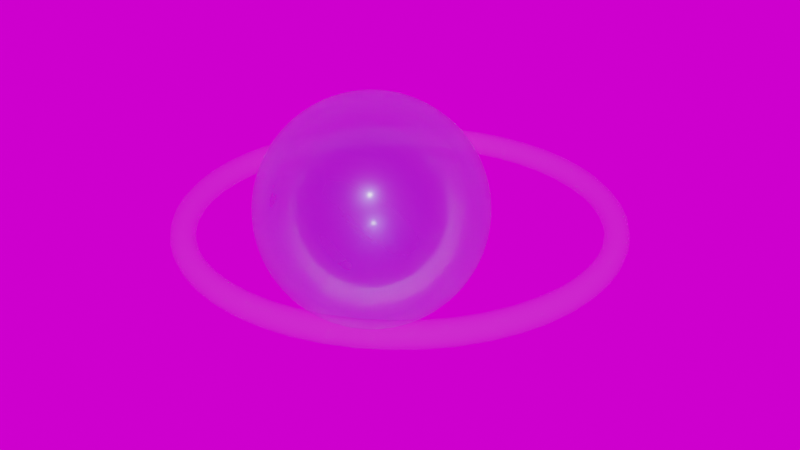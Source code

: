 # Source: Cells-shrinkEdgeLoopCurve.blend  (saved by Blender 2.93.20; exported with 4.5.12 LTS)
import bpy
from mathutils import Matrix  # noqa: F401  (used for matrix-valued properties, if any)

bpy.ops.wm.read_factory_settings(use_empty=True)
scene = bpy.context.scene
scene.name = 'Scene'

# ---- collections
col_collection = bpy.data.collections.new('Collection'); scene.collection.children.link(col_collection)

# ---- images (referenced by path relative to the original .blend; pixels are not part of the script)
import os
ASSET_DIR = os.environ.get("B2B_ASSET_DIR", "")  # directory of the original .blend (textures are referenced by path, not embedded)
HERE = os.path.dirname(os.path.abspath(__file__))  # packed textures are extracted next to this script under _unpacked/

def load_image(name, relpath, width, height, colorspace="sRGB"):
    """Load a texture the original file referenced (path relative to the .blend, or extracted next to this script)."""
    p = next((c for c in (os.path.join(HERE, relpath), os.path.join(ASSET_DIR, relpath)) if relpath and os.path.exists(c)), "")
    if p:
        img = bpy.data.images.load(p, check_existing=True)
        img.name = name
    else:  # same state as the original file: an image datablock whose file is absent (Cycles renders it pink)
        img = bpy.data.images.new(name, width, height)
        img.source = "FILE"
        img.filepath = "//" + (relpath or name)
    img.colorspace_settings.name = colorspace
    return img
img_winter_lake_01_4k_exr = load_image('winter_lake_01_4k.exr', 'Downloads/winter_lake_01_4k.exr', 1024, 1024, 'Linear Rec.709')

# ---- materials (node trees are filled in below, after node groups)
mat_material_003 = bpy.data.materials.new('Material.003')
mat_material_003.surface_render_method = 'BLENDED'
mat_material_003.blend_method = 'BLEND'
mat_material_005 = bpy.data.materials.new('Material.005')
mat_material_005.surface_render_method = 'BLENDED'
mat_material_005.blend_method = 'BLEND'
mat_material_005.use_transparency_overlap = False
mat_material_005.show_transparent_back = False
mat_material_005.use_backface_culling = True

# ---- material node trees
mat_material_003.use_nodes = True; mat_material_003.node_tree.nodes.clear()
_N = mat_material_003.node_tree.nodes; _L = mat_material_003.node_tree.links
n0 = _N.new('ShaderNodeTexNoise'); n0.name = 'Noise Texture'; n0.location = (-470, 395)
n0.inputs[2].default_value = 0.6
n0.inputs[3].default_value = 15.0
n0.inputs[8].default_value = 3.0
n1 = _N.new('ShaderNodeHueSaturation'); n1.name = 'Hue Saturation Value'; n1.location = (-250, 352)
n1.inputs[0].default_value = 0.8
n1.inputs[1].default_value = 2.0
n1.inputs[2].default_value = 2.0
n2 = _N.new('ShaderNodeBsdfPrincipled'); n2.name = 'Principled BSDF'; n2.location = (-53, 238)
n2.distribution = 'GGX'
n2.subsurface_method = 'BURLEY'
n2.inputs[2].default_value = 0.4818
n2.inputs[3].default_value = 1.45
n2.inputs[4].default_value = 0.5545
n2.inputs[18].default_value = 1.0
n2.inputs[20].default_value = 0.0
n2.inputs[27].default_value = (0.0, 0.0, 0.0, 1.0)
n2.inputs[28].default_value = 1.0
n3 = _N.new('ShaderNodeBsdfPrincipled'); n3.name = 'Principled BSDF.001'; n3.location = (221, 177)
n3.distribution = 'GGX'
n3.subsurface_method = 'BURLEY'
n3.inputs[0].default_value = (0.05395, 0.07827, 0.6235, 1.0)
n3.inputs[1].default_value = 0.1364
n3.inputs[2].default_value = 0.3182
n3.inputs[3].default_value = 1.45
n3.inputs[4].default_value = 0.4136
n3.inputs[14].default_value = (0.5469, 0.5586, 0.8197, 1.0)
n3.inputs[15].default_value = 0.04091
n3.inputs[16].default_value = 0.04773
n3.inputs[18].default_value = 0.8818
n3.inputs[19].default_value = 0.1591
n3.inputs[20].default_value = 0.1227
n3.inputs[24].default_value = 0.01045
n3.inputs[27].default_value = (0.0, 0.0, 0.0, 1.0)
n3.inputs[28].default_value = 1.0
n4 = _N.new('ShaderNodeMixShader'); n4.name = 'Mix Shader'; n4.location = (350, 322)
n4.inputs[0].default_value = 0.1
n5 = _N.new('ShaderNodeOutputMaterial'); n5.name = 'Material Output'; n5.location = (536, 327)
n5.target = 'CYCLES'
n6 = _N.new('ShaderNodeOutputMaterial'); n6.name = 'Material Output.001'; n6.location = (0, 0)
n6.target = 'EEVEE'
n7 = _N.new('ShaderNodeMixShader'); n7.name = 'Mix Shader.001'; n7.location = (0, 0)
n7.label = 'Disable Shadow'
n7.hide = True
n8 = _N.new('ShaderNodeLightPath'); n8.name = 'Light Path'; n8.location = (0, 0)
n8.hide = True
n9 = _N.new('ShaderNodeBsdfTransparent'); n9.name = 'Transparent BSDF'; n9.location = (0, 0)
n9.hide = True
_L.new(n4.outputs[0], n5.inputs[0])
_L.new(n0.outputs[1], n1.inputs[4])
_L.new(n1.outputs[0], n2.inputs[0])
_L.new(n2.outputs[0], n4.inputs[2])
_L.new(n3.outputs[0], n4.inputs[1])
_L.new(n4.outputs[0], n7.inputs[1])
_L.new(n7.outputs[0], n6.inputs[0])
_L.new(n8.outputs[1], n7.inputs[0])
_L.new(n9.outputs[0], n7.inputs[2])
n5.is_active_output = True
mat_material_005.use_nodes = True; mat_material_005.node_tree.nodes.clear()
_N = mat_material_005.node_tree.nodes; _L = mat_material_005.node_tree.links
n0 = _N.new('ShaderNodeOutputMaterial'); n0.name = 'Material Output'; n0.location = (300, 300)
n0.target = 'CYCLES'
n1 = _N.new('ShaderNodeBsdfPrincipled'); n1.name = 'Principled BSDF'; n1.location = (10, 300)
n1.distribution = 'GGX'
n1.subsurface_method = 'BURLEY'
n1.inputs[2].default_value = 0.3596
n1.inputs[3].default_value = 1.05
n1.inputs[4].default_value = 0.1478
n1.inputs[13].default_value = 0.0
n1.inputs[18].default_value = 0.9
n1.inputs[27].default_value = (0.0, 0.0, 0.0, 1.0)
n1.inputs[28].default_value = 1.0
n2 = _N.new('ShaderNodeOutputMaterial'); n2.name = 'Material Output.001'; n2.location = (0, 0)
n2.target = 'EEVEE'
n3 = _N.new('ShaderNodeMixShader'); n3.name = 'Mix Shader'; n3.location = (0, 0)
n3.label = 'Disable Shadow'
n3.hide = True
n4 = _N.new('ShaderNodeLightPath'); n4.name = 'Light Path'; n4.location = (0, 0)
n4.hide = True
n5 = _N.new('ShaderNodeBsdfTransparent'); n5.name = 'Transparent BSDF'; n5.location = (0, 0)
n5.hide = True
_L.new(n1.outputs[0], n0.inputs[0])
_L.new(n1.outputs[0], n3.inputs[1])
_L.new(n3.outputs[0], n2.inputs[0])
_L.new(n4.outputs[1], n3.inputs[0])
_L.new(n5.outputs[0], n3.inputs[2])
n0.is_active_output = True

# ---- world
world_world = bpy.data.worlds.new('World'); scene.world = world_world
world_world.use_nodes = True; world_world.node_tree.nodes.clear()
_N = world_world.node_tree.nodes; _L = world_world.node_tree.links
n0 = _N.new('ShaderNodeOutputWorld'); n0.name = 'World Output'; n0.location = (424, 289)
n1 = _N.new('ShaderNodeTexEnvironment'); n1.name = 'Environment Texture'; n1.location = (-169, 315)
n1.image = img_winter_lake_01_4k_exr
n2 = _N.new('ShaderNodeBackground'); n2.name = 'Background'; n2.location = (177, 246)
_L.new(n1.outputs[0], n2.inputs[0])
_L.new(n2.outputs[0], n0.inputs[0])
n0.is_active_output = True
world_world.color = (0.6267, 0.6267, 0.6267)
world_world.use_sun_shadow = False
world_world.sun_shadow_jitter_overblur = 0.0

# ---- meshes
me_roundcube_013 = bpy.data.meshes.new('Roundcube.013')
me_roundcube_013.from_pydata([(0.4178, 0.5774, -0.09248), (0.2735, 0.6374, -0.1525), (0.1291, 0.677, -0.1921), (-0.01521, 0.6997, -0.2148), (-0.1595, 0.7071, -0.2222), (-0.3039, 0.6997, -0.2148), (-0.4482, 0.677, -0.1921), (-0.5926, 0.6374, -0.1525), (0.4778, 0.6374, 0.05186), (0.3185, 0.7369, 0.006839), (0.1591, 0.8004, -0.02288), (-0.0002049, 0.8362, -0.0399), (-0.1595, 0.8478, -0.04546), (-0.3189, 0.8362, -0.0399), (-0.4782, 0.8004, -0.02288), (-0.6376, 0.7369, 0.006839), (0.5175, 0.677, 0.1962), (0.3482, 0.8004, 0.1662), (0.179, 0.878, 0.1464), (0.009702, 0.9214, 0.135), (-0.1595, 0.9354, 0.1313), (-0.3288, 0.9214, 0.135), (-0.4981, 0.878, 0.1464), (-0.6673, 0.8004, 0.1662), (0.5402, 0.6997, 0.3405), (0.3652, 0.8362, 0.3255), (0.1903, 0.9214, 0.3156), (0.01538, 0.9689, 0.3099), (-0.1595, 0.9843, 0.3081), (-0.3345, 0.9689, 0.3099), (-0.5094, 0.9214, 0.3156), (-0.6843, 0.8362, 0.3255), (0.5476, 0.7071, 0.4849), (0.3708, 0.8478, 0.4849), (0.194, 0.9354, 0.4849), (0.01723, 0.9843, 0.4849), (-0.1595, 1.0, 0.4849), (-0.3363, 0.9843, 0.4849), (-0.5131, 0.9354, 0.4849), (-0.6899, 0.8478, 0.4849), (0.5402, 0.6997, 0.6292), (0.3652, 0.8362, 0.6442), (0.1903, 0.9214, 0.6541), (0.01538, 0.9689, 0.6598), (-0.1595, 0.9843, 0.6616), (-0.3345, 0.9689, 0.6598), (-0.5094, 0.9214, 0.6541), (-0.6843, 0.8362, 0.6442), (0.5175, 0.677, 0.7735), (0.3482, 0.8004, 0.8036), (0.179, 0.878, 0.8234), (0.009702, 0.9214, 0.8347), (-0.1595, 0.9354, 0.8384), (-0.3288, 0.9214, 0.8347), (-0.4981, 0.878, 0.8234), (-0.6673, 0.8004, 0.8036), (0.4778, 0.6374, 0.9179), (0.3185, 0.7369, 0.9629), (0.1591, 0.8004, 0.9926), (-0.0002049, 0.8362, 1.01), (-0.1595, 0.8478, 1.015), (-0.3189, 0.8362, 1.01), (-0.4782, 0.8004, 0.9926), (-0.6376, 0.7369, 0.9629), (-0.7369, 0.5774, -0.09248), (-0.7969, 0.433, -0.1525), (-0.8366, 0.2887, -0.1921), (-0.8593, 0.1443, -0.2148), (-0.8667, 0.0, -0.2222), (-0.8593, -0.1443, -0.2148), (-0.8366, -0.2887, -0.1921), (-0.7969, -0.433, -0.1525), (-0.7969, 0.6374, 0.05186), (-0.8964, 0.478, 0.006839), (-0.9599, 0.3187, -0.02288), (-0.9957, 0.1593, -0.0399), (-1.007, 0.0, -0.04546), (-0.9957, -0.1593, -0.0399), (-0.9599, -0.3187, -0.02288), (-0.8964, -0.478, 0.006839), (-0.8366, 0.677, 0.1962), (-0.9599, 0.5078, 0.1662), (-1.038, 0.3385, 0.1464), (-1.081, 0.1693, 0.135), (-1.095, 0.0, 0.1313), (-1.081, -0.1693, 0.135), (-1.038, -0.3385, 0.1464), (-0.9599, -0.5078, 0.1662), (-0.8593, 0.6997, 0.3405), (-0.9957, 0.5248, 0.3255), (-1.081, 0.3499, 0.3156), (-1.128, 0.1749, 0.3099), (-1.144, 0.0, 0.3081), (-1.128, -0.1749, 0.3099), (-1.081, -0.3499, 0.3156), (-0.9957, -0.5248, 0.3255), (-0.8667, 0.7071, 0.4849), (-1.007, 0.5303, 0.4849), (-1.095, 0.3536, 0.4849), (-1.144, 0.1768, 0.4849), (-1.16, 0.0, 0.4849), (-1.144, -0.1768, 0.4849), (-1.095, -0.3536, 0.4849), (-1.007, -0.5303, 0.4849), (-0.8593, 0.6997, 0.6292), (-0.9957, 0.5248, 0.6442), (-1.081, 0.3499, 0.6541), (-1.128, 0.1749, 0.6598), (-1.144, 0.0, 0.6616), (-1.128, -0.1749, 0.6598), (-1.081, -0.3499, 0.6541), (-0.9957, -0.5248, 0.6442), (-0.8366, 0.677, 0.7735), (-0.9599, 0.5078, 0.8036), (-1.038, 0.3385, 0.8234), (-1.081, 0.1693, 0.8347), (-1.095, 0.0, 0.8384), (-1.081, -0.1693, 0.8347), (-1.038, -0.3385, 0.8234), (-0.9599, -0.5078, 0.8036), (-0.7969, 0.6374, 0.9179), (-0.8964, 0.478, 0.9629), (-0.9599, 0.3187, 0.9926), (-0.9957, 0.1593, 1.01), (-1.007, 0.0, 1.015), (-0.9957, -0.1593, 1.01), (-0.9599, -0.3187, 0.9926), (-0.8964, -0.478, 0.9629), (-0.7369, -0.5774, -0.09248), (-0.5926, -0.6374, -0.1525), (-0.4482, -0.677, -0.1921), (-0.3039, -0.6997, -0.2148), (-0.1595, -0.7071, -0.2222), (-0.01521, -0.6997, -0.2148), (0.1291, -0.677, -0.1921), (0.2735, -0.6374, -0.1525), (-0.7969, -0.6374, 0.05186), (-0.6376, -0.7369, 0.006839), (-0.4782, -0.8004, -0.02288), (-0.3189, -0.8362, -0.0399), (-0.1595, -0.8478, -0.04546), (-0.0002049, -0.8362, -0.0399), (0.1591, -0.8004, -0.02288), (0.3185, -0.7369, 0.006839), (-0.8366, -0.677, 0.1962), (-0.6673, -0.8004, 0.1662), (-0.4981, -0.878, 0.1464), (-0.3288, -0.9214, 0.135), (-0.1595, -0.9354, 0.1313), (0.009702, -0.9214, 0.135), (0.179, -0.878, 0.1464), (0.3482, -0.8004, 0.1662), (-0.8593, -0.6997, 0.3405), (-0.6843, -0.8362, 0.3255), (-0.5094, -0.9214, 0.3156), (-0.3345, -0.9689, 0.3099), (-0.1595, -0.9843, 0.3081), (0.01538, -0.9689, 0.3099), (0.1903, -0.9214, 0.3156), (0.3652, -0.8362, 0.3255), (-0.8667, -0.7071, 0.4849), (-0.6899, -0.8478, 0.4849), (-0.5131, -0.9354, 0.4849), (-0.3363, -0.9843, 0.4849), (-0.1595, -1.0, 0.4849), (0.01723, -0.9843, 0.4849), (0.194, -0.9354, 0.4849), (0.3708, -0.8478, 0.4849), (-0.8593, -0.6997, 0.6292), (-0.6843, -0.8362, 0.6442), (-0.5094, -0.9214, 0.6541), (-0.3345, -0.9689, 0.6598), (-0.1595, -0.9843, 0.6616), (0.01538, -0.9689, 0.6598), (0.1903, -0.9214, 0.6541), (0.3652, -0.8362, 0.6442), (-0.8366, -0.677, 0.7735), (-0.6673, -0.8004, 0.8036), (-0.4981, -0.878, 0.8234), (-0.3288, -0.9214, 0.8347), (-0.1595, -0.9354, 0.8384), (0.009702, -0.9214, 0.8347), (0.179, -0.878, 0.8234), (0.3482, -0.8004, 0.8036), (-0.7969, -0.6374, 0.9179), (-0.6376, -0.7369, 0.9629), (-0.4782, -0.8004, 0.9926), (-0.3189, -0.8362, 1.01), (-0.1595, -0.8478, 1.015), (-0.0002049, -0.8362, 1.01), (0.1591, -0.8004, 0.9926), (0.3185, -0.7369, 0.9629), (0.4178, -0.5774, -0.09248), (0.4778, -0.433, -0.1525), (0.5175, -0.2887, -0.1921), (0.5402, -0.1443, -0.2148), (0.5476, 0.0, -0.2222), (0.5402, 0.1443, -0.2148), (0.5175, 0.2887, -0.1921), (0.4778, 0.433, -0.1525), (0.4778, -0.6374, 0.05186), (0.5773, -0.478, 0.006839), (0.6408, -0.3187, -0.02288), (0.6766, -0.1593, -0.0399), (0.6882, 0.0, -0.04546), (0.6766, 0.1593, -0.0399), (0.6408, 0.3187, -0.02288), (0.5773, 0.478, 0.006839), (0.5175, -0.677, 0.1962), (0.6408, -0.5078, 0.1662), (0.7184, -0.3385, 0.1464), (0.7618, -0.1693, 0.135), (0.7759, 0.0, 0.1313), (0.7618, 0.1693, 0.135), (0.7184, 0.3385, 0.1464), (0.6408, 0.5078, 0.1662), (0.5402, -0.6997, 0.3405), (0.6766, -0.5248, 0.3255), (0.7618, -0.3499, 0.3156), (0.8094, -0.1749, 0.3099), (0.8247, 0.0, 0.3081), (0.8094, 0.1749, 0.3099), (0.7618, 0.3499, 0.3156), (0.6766, 0.5248, 0.3255), (0.5476, -0.7071, 0.4849), (0.6882, -0.5303, 0.4849), (0.7759, -0.3536, 0.4849), (0.8247, -0.1768, 0.4849), (0.8405, 0.0, 0.4849), (0.8247, 0.1768, 0.4849), (0.7759, 0.3536, 0.4849), (0.6882, 0.5303, 0.4849), (0.5402, -0.6997, 0.6292), (0.6766, -0.5248, 0.6442), (0.7618, -0.3499, 0.6541), (0.8094, -0.1749, 0.6598), (0.8247, 0.0, 0.6616), (0.8094, 0.1749, 0.6598), (0.7618, 0.3499, 0.6541), (0.6766, 0.5248, 0.6442), (0.5175, -0.677, 0.7735), (0.6408, -0.5078, 0.8036), (0.7184, -0.3385, 0.8234), (0.7618, -0.1693, 0.8347), (0.7759, 0.0, 0.8384), (0.7618, 0.1693, 0.8347), (0.7184, 0.3385, 0.8234), (0.6408, 0.5078, 0.8036), (0.4778, -0.6374, 0.9179), (0.5773, -0.478, 0.9629), (0.6408, -0.3187, 0.9926), (0.6766, -0.1593, 1.01), (0.6882, 0.0, 1.015), (0.6766, 0.1593, 1.01), (0.6408, 0.3187, 0.9926), (0.5773, 0.478, 0.9629), (0.3185, -0.478, -0.252), (0.1591, -0.5078, -0.3155), (-0.0002049, -0.5248, -0.3513), (-0.1595, -0.5303, -0.3629), (-0.3189, -0.5248, -0.3513), (-0.4782, -0.5078, -0.3155), (-0.6376, -0.478, -0.252), (0.3482, -0.3187, -0.3155), (0.179, -0.3385, -0.3931), (0.009702, -0.3499, -0.4365), (-0.1595, -0.3536, -0.4505), (-0.3288, -0.3499, -0.4365), (-0.4981, -0.3385, -0.3931), (-0.6673, -0.3187, -0.3155), (0.3652, -0.1593, -0.3513), (0.1903, -0.1693, -0.4365), (0.01538, -0.1749, -0.484), (-0.1595, -0.1768, -0.4994), (-0.3345, -0.1749, -0.484), (-0.5094, -0.1693, -0.4365), (-0.6843, -0.1593, -0.3513), (0.3708, 0.0, -0.3629), (0.194, 0.0, -0.4505), (0.01723, 0.0, -0.4994), (-0.1595, 0.0, -0.5151), (-0.3363, 0.0, -0.4994), (-0.5131, 0.0, -0.4505), (-0.6899, 0.0, -0.3629), (0.3652, 0.1593, -0.3513), (0.1903, 0.1693, -0.4365), (0.01538, 0.1749, -0.484), (-0.1595, 0.1768, -0.4994), (-0.3345, 0.1749, -0.484), (-0.5094, 0.1693, -0.4365), (-0.6843, 0.1593, -0.3513), (0.3482, 0.3187, -0.3155), (0.179, 0.3385, -0.3931), (0.009702, 0.3499, -0.4365), (-0.1595, 0.3536, -0.4505), (-0.3288, 0.3499, -0.4365), (-0.4981, 0.3385, -0.3931), (-0.6673, 0.3187, -0.3155), (0.3185, 0.478, -0.252), (0.1591, 0.5078, -0.3155), (-0.0002049, 0.5248, -0.3513), (-0.1595, 0.5303, -0.3629), (-0.3189, 0.5248, -0.3513), (-0.4782, 0.5078, -0.3155), (-0.6376, 0.478, -0.252), (0.4178, 0.5774, 1.062), (0.2735, 0.6374, 1.122), (0.1291, 0.677, 1.162), (-0.01521, 0.6997, 1.185), (-0.1595, 0.7071, 1.192), (-0.3039, 0.6997, 1.185), (-0.4482, 0.677, 1.162), (-0.5926, 0.6374, 1.122), (-0.7369, 0.5774, 1.062), (0.4778, 0.433, 1.122), (0.3185, 0.478, 1.222), (0.1591, 0.5078, 1.285), (-0.0002049, 0.5248, 1.321), (-0.1595, 0.5303, 1.333), (-0.3189, 0.5248, 1.321), (-0.4782, 0.5078, 1.285), (-0.6376, 0.478, 1.222), (-0.7969, 0.433, 1.122), (0.5175, 0.2887, 1.162), (0.3482, 0.3187, 1.285), (0.179, 0.3385, 1.363), (0.009702, 0.3499, 1.406), (-0.1595, 0.3536, 1.42), (-0.3288, 0.3499, 1.406), (-0.4981, 0.3385, 1.363), (-0.6673, 0.3187, 1.285), (-0.8366, 0.2887, 1.162), (0.5402, 0.1443, 1.185), (0.3652, 0.1593, 1.321), (0.1903, 0.1693, 1.406), (0.01538, 0.1749, 1.454), (-0.1595, 0.1768, 1.469), (-0.3345, 0.1749, 1.454), (-0.5094, 0.1693, 1.406), (-0.6843, 0.1593, 1.321), (-0.8593, 0.1443, 1.185), (0.5476, 0.0, 1.192), (0.3708, 0.0, 1.333), (0.194, 0.0, 1.42), (0.01723, 0.0, 1.469), (-0.1595, 0.0, 1.485), (-0.3363, 0.0, 1.469), (-0.5131, 0.0, 1.42), (-0.6899, 0.0, 1.333), (-0.8667, 0.0, 1.192), (0.5402, -0.1443, 1.185), (0.3652, -0.1593, 1.321), (0.1903, -0.1693, 1.406), (0.01538, -0.1749, 1.454), (-0.1595, -0.1768, 1.469), (-0.3345, -0.1749, 1.454), (-0.5094, -0.1693, 1.406), (-0.6843, -0.1593, 1.321), (-0.8593, -0.1443, 1.185), (0.5175, -0.2887, 1.162), (0.3482, -0.3187, 1.285), (0.179, -0.3385, 1.363), (0.009702, -0.3499, 1.406), (-0.1595, -0.3536, 1.42), (-0.3288, -0.3499, 1.406), (-0.4981, -0.3385, 1.363), (-0.6673, -0.3187, 1.285), (-0.8366, -0.2887, 1.162), (0.4778, -0.433, 1.122), (0.3185, -0.478, 1.222), (0.1591, -0.5078, 1.285), (-0.0002049, -0.5248, 1.321), (-0.1595, -0.5303, 1.333), (-0.3189, -0.5248, 1.321), (-0.4782, -0.5078, 1.285), (-0.6376, -0.478, 1.222), (-0.7969, -0.433, 1.122), (0.4178, -0.5774, 1.062), (0.2735, -0.6374, 1.122), (0.1291, -0.677, 1.162), (-0.01521, -0.6997, 1.185), (-0.1595, -0.7071, 1.192), (-0.3039, -0.6997, 1.185), (-0.4482, -0.677, 1.162), (-0.5926, -0.6374, 1.122), (-0.7369, -0.5774, 1.062)], [], [(0, 1, 9, 8), (1, 2, 10, 9), (2, 3, 11, 10), (3, 4, 12, 11), (4, 5, 13, 12), (5, 6, 14, 13), (6, 7, 15, 14), (7, 64, 72, 15), (8, 9, 17, 16), (9, 10, 18, 17), (10, 11, 19, 18), (11, 12, 20, 19), (12, 13, 21, 20), (13, 14, 22, 21), (14, 15, 23, 22), (15, 72, 80, 23), (16, 17, 25, 24), (17, 18, 26, 25), (18, 19, 27, 26), (19, 20, 28, 27), (20, 21, 29, 28), (21, 22, 30, 29), (22, 23, 31, 30), (23, 80, 88, 31), (24, 25, 33, 32), (25, 26, 34, 33), (26, 27, 35, 34), (27, 28, 36, 35), (28, 29, 37, 36), (29, 30, 38, 37), (30, 31, 39, 38), (31, 88, 96, 39), (32, 33, 41, 40), (33, 34, 42, 41), (34, 35, 43, 42), (35, 36, 44, 43), (36, 37, 45, 44), (37, 38, 46, 45), (38, 39, 47, 46), (39, 96, 104, 47), (40, 41, 49, 48), (41, 42, 50, 49), (42, 43, 51, 50), (43, 44, 52, 51), (44, 45, 53, 52), (45, 46, 54, 53), (46, 47, 55, 54), (47, 104, 112, 55), (48, 49, 57, 56), (49, 50, 58, 57), (50, 51, 59, 58), (51, 52, 60, 59), (52, 53, 61, 60), (53, 54, 62, 61), (54, 55, 63, 62), (55, 112, 120, 63), (56, 57, 306, 305), (57, 58, 307, 306), (58, 59, 308, 307), (59, 60, 309, 308), (60, 61, 310, 309), (61, 62, 311, 310), (62, 63, 312, 311), (63, 120, 313, 312), (64, 65, 73, 72), (65, 66, 74, 73), (66, 67, 75, 74), (67, 68, 76, 75), (68, 69, 77, 76), (69, 70, 78, 77), (70, 71, 79, 78), (71, 128, 136, 79), (72, 73, 81, 80), (73, 74, 82, 81), (74, 75, 83, 82), (75, 76, 84, 83), (76, 77, 85, 84), (77, 78, 86, 85), (78, 79, 87, 86), (79, 136, 144, 87), (80, 81, 89, 88), (81, 82, 90, 89), (82, 83, 91, 90), (83, 84, 92, 91), (84, 85, 93, 92), (85, 86, 94, 93), (86, 87, 95, 94), (87, 144, 152, 95), (88, 89, 97, 96), (89, 90, 98, 97), (90, 91, 99, 98), (91, 92, 100, 99), (92, 93, 101, 100), (93, 94, 102, 101), (94, 95, 103, 102), (95, 152, 160, 103), (96, 97, 105, 104), (97, 98, 106, 105), (98, 99, 107, 106), (99, 100, 108, 107), (100, 101, 109, 108), (101, 102, 110, 109), (102, 103, 111, 110), (103, 160, 168, 111), (104, 105, 113, 112), (105, 106, 114, 113), (106, 107, 115, 114), (107, 108, 116, 115), (108, 109, 117, 116), (109, 110, 118, 117), (110, 111, 119, 118), (111, 168, 176, 119), (112, 113, 121, 120), (113, 114, 122, 121), (114, 115, 123, 122), (115, 116, 124, 123), (116, 117, 125, 124), (117, 118, 126, 125), (118, 119, 127, 126), (119, 176, 184, 127), (120, 121, 322, 313), (121, 122, 331, 322), (122, 123, 340, 331), (123, 124, 349, 340), (124, 125, 358, 349), (125, 126, 367, 358), (126, 127, 376, 367), (127, 184, 385, 376), (128, 129, 137, 136), (129, 130, 138, 137), (130, 131, 139, 138), (131, 132, 140, 139), (132, 133, 141, 140), (133, 134, 142, 141), (134, 135, 143, 142), (135, 192, 200, 143), (136, 137, 145, 144), (137, 138, 146, 145), (138, 139, 147, 146), (139, 140, 148, 147), (140, 141, 149, 148), (141, 142, 150, 149), (142, 143, 151, 150), (143, 200, 208, 151), (144, 145, 153, 152), (145, 146, 154, 153), (146, 147, 155, 154), (147, 148, 156, 155), (148, 149, 157, 156), (149, 150, 158, 157), (150, 151, 159, 158), (151, 208, 216, 159), (152, 153, 161, 160), (153, 154, 162, 161), (154, 155, 163, 162), (155, 156, 164, 163), (156, 157, 165, 164), (157, 158, 166, 165), (158, 159, 167, 166), (159, 216, 224, 167), (160, 161, 169, 168), (161, 162, 170, 169), (162, 163, 171, 170), (163, 164, 172, 171), (164, 165, 173, 172), (165, 166, 174, 173), (166, 167, 175, 174), (167, 224, 232, 175), (168, 169, 177, 176), (169, 170, 178, 177), (170, 171, 179, 178), (171, 172, 180, 179), (172, 173, 181, 180), (173, 174, 182, 181), (174, 175, 183, 182), (175, 232, 240, 183), (176, 177, 185, 184), (177, 178, 186, 185), (178, 179, 187, 186), (179, 180, 188, 187), (180, 181, 189, 188), (181, 182, 190, 189), (182, 183, 191, 190), (183, 240, 248, 191), (184, 185, 384, 385), (185, 186, 383, 384), (186, 187, 382, 383), (187, 188, 381, 382), (188, 189, 380, 381), (189, 190, 379, 380), (190, 191, 378, 379), (191, 248, 377, 378), (192, 193, 201, 200), (193, 194, 202, 201), (194, 195, 203, 202), (195, 196, 204, 203), (196, 197, 205, 204), (197, 198, 206, 205), (198, 199, 207, 206), (199, 0, 8, 207), (200, 201, 209, 208), (201, 202, 210, 209), (202, 203, 211, 210), (203, 204, 212, 211), (204, 205, 213, 212), (205, 206, 214, 213), (206, 207, 215, 214), (207, 8, 16, 215), (208, 209, 217, 216), (209, 210, 218, 217), (210, 211, 219, 218), (211, 212, 220, 219), (212, 213, 221, 220), (213, 214, 222, 221), (214, 215, 223, 222), (215, 16, 24, 223), (216, 217, 225, 224), (217, 218, 226, 225), (218, 219, 227, 226), (219, 220, 228, 227), (220, 221, 229, 228), (221, 222, 230, 229), (222, 223, 231, 230), (223, 24, 32, 231), (224, 225, 233, 232), (225, 226, 234, 233), (226, 227, 235, 234), (227, 228, 236, 235), (228, 229, 237, 236), (229, 230, 238, 237), (230, 231, 239, 238), (231, 32, 40, 239), (232, 233, 241, 240), (233, 234, 242, 241), (234, 235, 243, 242), (235, 236, 244, 243), (236, 237, 245, 244), (237, 238, 246, 245), (238, 239, 247, 246), (239, 40, 48, 247), (240, 241, 249, 248), (241, 242, 250, 249), (242, 243, 251, 250), (243, 244, 252, 251), (244, 245, 253, 252), (245, 246, 254, 253), (246, 247, 255, 254), (247, 48, 56, 255), (248, 249, 368, 377), (249, 250, 359, 368), (250, 251, 350, 359), (251, 252, 341, 350), (252, 253, 332, 341), (253, 254, 323, 332), (254, 255, 314, 323), (255, 56, 305, 314), (192, 135, 256, 193), (135, 134, 257, 256), (134, 133, 258, 257), (133, 132, 259, 258), (132, 131, 260, 259), (131, 130, 261, 260), (130, 129, 262, 261), (129, 128, 71, 262), (193, 256, 263, 194), (256, 257, 264, 263), (257, 258, 265, 264), (258, 259, 266, 265), (259, 260, 267, 266), (260, 261, 268, 267), (261, 262, 269, 268), (262, 71, 70, 269), (194, 263, 270, 195), (263, 264, 271, 270), (264, 265, 272, 271), (265, 266, 273, 272), (266, 267, 274, 273), (267, 268, 275, 274), (268, 269, 276, 275), (269, 70, 69, 276), (195, 270, 277, 196), (270, 271, 278, 277), (271, 272, 279, 278), (272, 273, 280, 279), (273, 274, 281, 280), (274, 275, 282, 281), (275, 276, 283, 282), (276, 69, 68, 283), (196, 277, 284, 197), (277, 278, 285, 284), (278, 279, 286, 285), (279, 280, 287, 286), (280, 281, 288, 287), (281, 282, 289, 288), (282, 283, 290, 289), (283, 68, 67, 290), (197, 284, 291, 198), (284, 285, 292, 291), (285, 286, 293, 292), (286, 287, 294, 293), (287, 288, 295, 294), (288, 289, 296, 295), (289, 290, 297, 296), (290, 67, 66, 297), (198, 291, 298, 199), (291, 292, 299, 298), (292, 293, 300, 299), (293, 294, 301, 300), (294, 295, 302, 301), (295, 296, 303, 302), (296, 297, 304, 303), (297, 66, 65, 304), (199, 298, 1, 0), (298, 299, 2, 1), (299, 300, 3, 2), (300, 301, 4, 3), (301, 302, 5, 4), (302, 303, 6, 5), (303, 304, 7, 6), (304, 65, 64, 7), (305, 306, 315, 314), (306, 307, 316, 315), (307, 308, 317, 316), (308, 309, 318, 317), (309, 310, 319, 318), (310, 311, 320, 319), (311, 312, 321, 320), (312, 313, 322, 321), (314, 315, 324, 323), (315, 316, 325, 324), (316, 317, 326, 325), (317, 318, 327, 326), (318, 319, 328, 327), (319, 320, 329, 328), (320, 321, 330, 329), (321, 322, 331, 330), (323, 324, 333, 332), (324, 325, 334, 333), (325, 326, 335, 334), (326, 327, 336, 335), (327, 328, 337, 336), (328, 329, 338, 337), (329, 330, 339, 338), (330, 331, 340, 339), (332, 333, 342, 341), (333, 334, 343, 342), (334, 335, 344, 343), (335, 336, 345, 344), (336, 337, 346, 345), (337, 338, 347, 346), (338, 339, 348, 347), (339, 340, 349, 348), (341, 342, 351, 350), (342, 343, 352, 351), (343, 344, 353, 352), (344, 345, 354, 353), (345, 346, 355, 354), (346, 347, 356, 355), (347, 348, 357, 356), (348, 349, 358, 357), (350, 351, 360, 359), (351, 352, 361, 360), (352, 353, 362, 361), (353, 354, 363, 362), (354, 355, 364, 363), (355, 356, 365, 364), (356, 357, 366, 365), (357, 358, 367, 366), (359, 360, 369, 368), (360, 361, 370, 369), (361, 362, 371, 370), (362, 363, 372, 371), (363, 364, 373, 372), (364, 365, 374, 373), (365, 366, 375, 374), (366, 367, 376, 375), (368, 369, 378, 377), (369, 370, 379, 378), (370, 371, 380, 379), (371, 372, 381, 380), (372, 373, 382, 381), (373, 374, 383, 382), (374, 375, 384, 383), (375, 376, 385, 384)])
me_roundcube_013.polygons.foreach_set('use_smooth', [True] * 384)
me_roundcube_013.materials.append(mat_material_003)
me_roundcube_013.use_remesh_fix_poles = True
me_roundcube_013.use_remesh_preserve_attributes = False
me_roundcube_013.update()
me_torus_001 = bpy.data.meshes.new('Torus.001')
me_torus_001.from_pydata([(1.82, 0.0, 0.0), (1.807, 0.0, 0.05), (1.77, 0.0, 0.0866), (1.72, 0.0, 0.1), (1.67, 0.0, 0.0866), (1.633, 0.0, 0.05), (1.62, 0.0, 1.225e-17), (1.633, 0.0, -0.05), (1.67, 0.0, -0.0866), (1.72, 0.0, -0.1), (1.77, 0.0, -0.0866), (1.807, 0.0, -0.05), (1.804, 0.2376, 0.0), (1.791, 0.2358, 0.05), (1.755, 0.231, 0.0866), (1.705, 0.2245, 0.1), (1.656, 0.218, 0.0866), (1.619, 0.2132, 0.05), (1.606, 0.2115, 1.225e-17), (1.619, 0.2132, -0.05), (1.656, 0.218, -0.0866), (1.705, 0.2245, -0.1), (1.755, 0.231, -0.0866), (1.791, 0.2358, -0.05), (1.758, 0.4711, 0.0), (1.745, 0.4676, 0.05), (1.71, 0.4581, 0.0866), (1.661, 0.4452, 0.1), (1.613, 0.4322, 0.0866), (1.578, 0.4228, 0.05), (1.565, 0.4193, 1.225e-17), (1.578, 0.4228, -0.05), (1.613, 0.4322, -0.0866), (1.661, 0.4452, -0.1), (1.71, 0.4581, -0.0866), (1.745, 0.4676, -0.05), (1.681, 0.6965, 0.0), (1.669, 0.6914, 0.05), (1.635, 0.6773, 0.0866), (1.589, 0.6582, 0.1), (1.543, 0.6391, 0.0866), (1.509, 0.6251, 0.05), (1.497, 0.6199, 1.225e-17), (1.509, 0.6251, -0.05), (1.543, 0.6391, -0.0866), (1.589, 0.6582, -0.1), (1.635, 0.6773, -0.0866), (1.669, 0.6914, -0.05), (1.576, 0.91, 0.0), (1.565, 0.9033, 0.05), (1.533, 0.885, 0.0866), (1.49, 0.86, 0.1), (1.446, 0.835, 0.0866), (1.415, 0.8167, 0.05), (1.403, 0.81, 1.225e-17), (1.415, 0.8167, -0.05), (1.446, 0.835, -0.0866), (1.49, 0.86, -0.1), (1.533, 0.885, -0.0866), (1.565, 0.9033, -0.05), (1.444, 1.108, 0.0), (1.433, 1.1, 0.05), (1.404, 1.078, 0.0866), (1.365, 1.047, 0.1), (1.325, 1.017, 0.0866), (1.296, 0.9943, 0.05), (1.285, 0.9862, 1.225e-17), (1.296, 0.9943, -0.05), (1.325, 1.017, -0.0866), (1.365, 1.047, -0.1), (1.404, 1.078, -0.0866), (1.433, 1.1, -0.05), (1.287, 1.287, 0.0), (1.277, 1.277, 0.05), (1.252, 1.252, 0.0866), (1.216, 1.216, 0.1), (1.181, 1.181, 0.0866), (1.155, 1.155, 0.05), (1.146, 1.146, 1.225e-17), (1.155, 1.155, -0.05), (1.181, 1.181, -0.0866), (1.216, 1.216, -0.1), (1.252, 1.252, -0.0866), (1.277, 1.277, -0.05), (1.108, 1.444, 0.0), (1.1, 1.433, 0.05), (1.078, 1.404, 0.0866), (1.047, 1.365, 0.1), (1.017, 1.325, 0.0866), (0.9943, 1.296, 0.05), (0.9862, 1.285, 1.225e-17), (0.9943, 1.296, -0.05), (1.017, 1.325, -0.0866), (1.047, 1.365, -0.1), (1.078, 1.404, -0.0866), (1.1, 1.433, -0.05), (0.91, 1.576, 0.0), (0.9033, 1.565, 0.05), (0.885, 1.533, 0.0866), (0.86, 1.49, 0.1), (0.835, 1.446, 0.0866), (0.8167, 1.415, 0.05), (0.81, 1.403, 1.225e-17), (0.8167, 1.415, -0.05), (0.835, 1.446, -0.0866), (0.86, 1.49, -0.1), (0.885, 1.533, -0.0866), (0.9033, 1.565, -0.05), (0.6965, 1.681, 0.0), (0.6914, 1.669, 0.05), (0.6774, 1.635, 0.0866), (0.6582, 1.589, 0.1), (0.6391, 1.543, 0.0866), (0.6251, 1.509, 0.05), (0.6199, 1.497, 1.225e-17), (0.6251, 1.509, -0.05), (0.6391, 1.543, -0.0866), (0.6582, 1.589, -0.1), (0.6774, 1.635, -0.0866), (0.6914, 1.669, -0.05), (0.4711, 1.758, 0.0), (0.4676, 1.745, 0.05), (0.4581, 1.71, 0.0866), (0.4452, 1.661, 0.1), (0.4322, 1.613, 0.0866), (0.4228, 1.578, 0.05), (0.4193, 1.565, 1.225e-17), (0.4228, 1.578, -0.05), (0.4322, 1.613, -0.0866), (0.4452, 1.661, -0.1), (0.4581, 1.71, -0.0866), (0.4676, 1.745, -0.05), (0.2376, 1.804, 0.0), (0.2358, 1.791, 0.05), (0.231, 1.755, 0.0866), (0.2245, 1.705, 0.1), (0.218, 1.656, 0.0866), (0.2132, 1.619, 0.05), (0.2115, 1.606, 1.225e-17), (0.2132, 1.619, -0.05), (0.218, 1.656, -0.0866), (0.2245, 1.705, -0.1), (0.231, 1.755, -0.0866), (0.2358, 1.791, -0.05), (1.374e-07, 1.82, 0.0), (1.364e-07, 1.807, 0.05), (1.336e-07, 1.77, 0.0866), (1.299e-07, 1.72, 0.1), (1.261e-07, 1.67, 0.0866), (1.233e-07, 1.633, 0.05), (1.223e-07, 1.62, 1.225e-17), (1.233e-07, 1.633, -0.05), (1.261e-07, 1.67, -0.0866), (1.299e-07, 1.72, -0.1), (1.336e-07, 1.77, -0.0866), (1.364e-07, 1.807, -0.05), (-0.2376, 1.804, 0.0), (-0.2358, 1.791, 0.05), (-0.231, 1.755, 0.0866), (-0.2245, 1.705, 0.1), (-0.218, 1.656, 0.0866), (-0.2132, 1.619, 0.05), (-0.2115, 1.606, 1.225e-17), (-0.2132, 1.619, -0.05), (-0.218, 1.656, -0.0866), (-0.2245, 1.705, -0.1), (-0.231, 1.755, -0.0866), (-0.2358, 1.791, -0.05), (-0.4711, 1.758, 0.0), (-0.4676, 1.745, 0.05), (-0.4581, 1.71, 0.0866), (-0.4452, 1.661, 0.1), (-0.4322, 1.613, 0.0866), (-0.4228, 1.578, 0.05), (-0.4193, 1.565, 1.225e-17), (-0.4228, 1.578, -0.05), (-0.4322, 1.613, -0.0866), (-0.4452, 1.661, -0.1), (-0.4581, 1.71, -0.0866), (-0.4676, 1.745, -0.05), (-0.6965, 1.681, 0.0), (-0.6914, 1.669, 0.05), (-0.6773, 1.635, 0.0866), (-0.6582, 1.589, 0.1), (-0.6391, 1.543, 0.0866), (-0.6251, 1.509, 0.05), (-0.6199, 1.497, 1.225e-17), (-0.6251, 1.509, -0.05), (-0.6391, 1.543, -0.0866), (-0.6582, 1.589, -0.1), (-0.6773, 1.635, -0.0866), (-0.6914, 1.669, -0.05), (-0.91, 1.576, 0.0), (-0.9033, 1.565, 0.05), (-0.885, 1.533, 0.0866), (-0.86, 1.49, 0.1), (-0.835, 1.446, 0.0866), (-0.8167, 1.415, 0.05), (-0.81, 1.403, 1.225e-17), (-0.8167, 1.415, -0.05), (-0.835, 1.446, -0.0866), (-0.86, 1.49, -0.1), (-0.885, 1.533, -0.0866), (-0.9033, 1.565, -0.05), (-1.108, 1.444, 0.0), (-1.1, 1.433, 0.05), (-1.078, 1.404, 0.0866), (-1.047, 1.365, 0.1), (-1.017, 1.325, 0.0866), (-0.9943, 1.296, 0.05), (-0.9862, 1.285, 1.225e-17), (-0.9943, 1.296, -0.05), (-1.017, 1.325, -0.0866), (-1.047, 1.365, -0.1), (-1.078, 1.404, -0.0866), (-1.1, 1.433, -0.05), (-1.287, 1.287, 0.0), (-1.277, 1.277, 0.05), (-1.252, 1.252, 0.0866), (-1.216, 1.216, 0.1), (-1.181, 1.181, 0.0866), (-1.155, 1.155, 0.05), (-1.146, 1.146, 1.225e-17), (-1.155, 1.155, -0.05), (-1.181, 1.181, -0.0866), (-1.216, 1.216, -0.1), (-1.252, 1.252, -0.0866), (-1.277, 1.277, -0.05), (-1.444, 1.108, 0.0), (-1.433, 1.1, 0.05), (-1.404, 1.078, 0.0866), (-1.365, 1.047, 0.1), (-1.325, 1.017, 0.0866), (-1.296, 0.9943, 0.05), (-1.285, 0.9862, 1.225e-17), (-1.296, 0.9943, -0.05), (-1.325, 1.017, -0.0866), (-1.365, 1.047, -0.1), (-1.404, 1.078, -0.0866), (-1.433, 1.1, -0.05), (-1.576, 0.91, 0.0), (-1.565, 0.9033, 0.05), (-1.533, 0.885, 0.0866), (-1.49, 0.86, 0.1), (-1.446, 0.835, 0.0866), (-1.415, 0.8167, 0.05), (-1.403, 0.81, 1.225e-17), (-1.415, 0.8167, -0.05), (-1.446, 0.835, -0.0866), (-1.49, 0.86, -0.1), (-1.533, 0.885, -0.0866), (-1.565, 0.9033, -0.05), (-1.681, 0.6965, 0.0), (-1.669, 0.6914, 0.05), (-1.635, 0.6773, 0.0866), (-1.589, 0.6582, 0.1), (-1.543, 0.6391, 0.0866), (-1.509, 0.6251, 0.05), (-1.497, 0.6199, 1.225e-17), (-1.509, 0.6251, -0.05), (-1.543, 0.6391, -0.0866), (-1.589, 0.6582, -0.1), (-1.635, 0.6773, -0.0866), (-1.669, 0.6914, -0.05), (-1.758, 0.4711, 0.0), (-1.745, 0.4676, 0.05), (-1.71, 0.4581, 0.0866), (-1.661, 0.4452, 0.1), (-1.613, 0.4322, 0.0866), (-1.578, 0.4228, 0.05), (-1.565, 0.4193, 1.225e-17), (-1.578, 0.4228, -0.05), (-1.613, 0.4322, -0.0866), (-1.661, 0.4452, -0.1), (-1.71, 0.4581, -0.0866), (-1.745, 0.4676, -0.05), (-1.804, 0.2376, 0.0), (-1.791, 0.2358, 0.05), (-1.755, 0.231, 0.0866), (-1.705, 0.2245, 0.1), (-1.656, 0.218, 0.0866), (-1.619, 0.2132, 0.05), (-1.606, 0.2115, 1.225e-17), (-1.619, 0.2132, -0.05), (-1.656, 0.218, -0.0866), (-1.705, 0.2245, -0.1), (-1.755, 0.231, -0.0866), (-1.791, 0.2358, -0.05), (-1.82, 1.591e-07, 0.0), (-1.807, 1.579e-07, 0.05), (-1.77, 1.547e-07, 0.0866), (-1.72, 1.504e-07, 0.1), (-1.67, 1.46e-07, 0.0866), (-1.633, 1.428e-07, 0.05), (-1.62, 1.416e-07, 1.225e-17), (-1.633, 1.428e-07, -0.05), (-1.67, 1.46e-07, -0.0866), (-1.72, 1.504e-07, -0.1), (-1.77, 1.547e-07, -0.0866), (-1.807, 1.579e-07, -0.05), (-1.804, -0.2376, 0.0), (-1.791, -0.2358, 0.05), (-1.755, -0.231, 0.0866), (-1.705, -0.2245, 0.1), (-1.656, -0.218, 0.0866), (-1.619, -0.2132, 0.05), (-1.606, -0.2115, 1.225e-17), (-1.619, -0.2132, -0.05), (-1.656, -0.218, -0.0866), (-1.705, -0.2245, -0.1), (-1.755, -0.231, -0.0866), (-1.791, -0.2358, -0.05), (-1.758, -0.4711, 0.0), (-1.745, -0.4676, 0.05), (-1.71, -0.4581, 0.0866), (-1.661, -0.4452, 0.1), (-1.613, -0.4322, 0.0866), (-1.578, -0.4228, 0.05), (-1.565, -0.4193, 1.225e-17), (-1.578, -0.4228, -0.05), (-1.613, -0.4322, -0.0866), (-1.661, -0.4452, -0.1), (-1.71, -0.4581, -0.0866), (-1.745, -0.4676, -0.05), (-1.681, -0.6965, 0.0), (-1.669, -0.6914, 0.05), (-1.635, -0.6773, 0.0866), (-1.589, -0.6582, 0.1), (-1.543, -0.6391, 0.0866), (-1.509, -0.6251, 0.05), (-1.497, -0.6199, 1.225e-17), (-1.509, -0.6251, -0.05), (-1.543, -0.6391, -0.0866), (-1.589, -0.6582, -0.1), (-1.635, -0.6773, -0.0866), (-1.669, -0.6914, -0.05), (-1.576, -0.91, 0.0), (-1.565, -0.9033, 0.05), (-1.533, -0.885, 0.0866), (-1.49, -0.86, 0.1), (-1.446, -0.835, 0.0866), (-1.415, -0.8167, 0.05), (-1.403, -0.81, 1.225e-17), (-1.415, -0.8167, -0.05), (-1.446, -0.835, -0.0866), (-1.49, -0.86, -0.1), (-1.533, -0.885, -0.0866), (-1.565, -0.9033, -0.05), (-1.444, -1.108, 0.0), (-1.433, -1.1, 0.05), (-1.404, -1.078, 0.0866), (-1.365, -1.047, 0.1), (-1.325, -1.017, 0.0866), (-1.296, -0.9943, 0.05), (-1.285, -0.9862, 1.225e-17), (-1.296, -0.9943, -0.05), (-1.325, -1.017, -0.0866), (-1.365, -1.047, -0.1), (-1.404, -1.078, -0.0866), (-1.433, -1.1, -0.05), (-1.287, -1.287, 0.0), (-1.277, -1.277, 0.05), (-1.252, -1.252, 0.0866), (-1.216, -1.216, 0.1), (-1.181, -1.181, 0.0866), (-1.155, -1.155, 0.05), (-1.146, -1.146, 1.225e-17), (-1.155, -1.155, -0.05), (-1.181, -1.181, -0.0866), (-1.216, -1.216, -0.1), (-1.252, -1.252, -0.0866), (-1.277, -1.277, -0.05), (-1.108, -1.444, 0.0), (-1.1, -1.433, 0.05), (-1.078, -1.404, 0.0866), (-1.047, -1.365, 0.1), (-1.017, -1.325, 0.0866), (-0.9944, -1.296, 0.05), (-0.9862, -1.285, 1.225e-17), (-0.9944, -1.296, -0.05), (-1.017, -1.325, -0.0866), (-1.047, -1.365, -0.1), (-1.078, -1.404, -0.0866), (-1.1, -1.433, -0.05), (-0.91, -1.576, 0.0), (-0.9033, -1.565, 0.05), (-0.885, -1.533, 0.0866), (-0.86, -1.49, 0.1), (-0.835, -1.446, 0.0866), (-0.8167, -1.415, 0.05), (-0.81, -1.403, 1.225e-17), (-0.8167, -1.415, -0.05), (-0.835, -1.446, -0.0866), (-0.86, -1.49, -0.1), (-0.885, -1.533, -0.0866), (-0.9033, -1.565, -0.05), (-0.6965, -1.681, 0.0), (-0.6914, -1.669, 0.05), (-0.6773, -1.635, 0.0866), (-0.6582, -1.589, 0.1), (-0.6391, -1.543, 0.0866), (-0.6251, -1.509, 0.05), (-0.6199, -1.497, 1.225e-17), (-0.6251, -1.509, -0.05), (-0.6391, -1.543, -0.0866), (-0.6582, -1.589, -0.1), (-0.6773, -1.635, -0.0866), (-0.6914, -1.669, -0.05), (-0.4711, -1.758, 0.0), (-0.4676, -1.745, 0.05), (-0.4581, -1.71, 0.0866), (-0.4452, -1.661, 0.1), (-0.4322, -1.613, 0.0866), (-0.4228, -1.578, 0.05), (-0.4193, -1.565, 1.225e-17), (-0.4228, -1.578, -0.05), (-0.4322, -1.613, -0.0866), (-0.4452, -1.661, -0.1), (-0.4581, -1.71, -0.0866), (-0.4676, -1.745, -0.05), (-0.2376, -1.804, 0.0), (-0.2358, -1.791, 0.05), (-0.231, -1.755, 0.0866), (-0.2245, -1.705, 0.1), (-0.218, -1.656, 0.0866), (-0.2132, -1.619, 0.05), (-0.2115, -1.606, 1.225e-17), (-0.2132, -1.619, -0.05), (-0.218, -1.656, -0.0866), (-0.2245, -1.705, -0.1), (-0.231, -1.755, -0.0866), (-0.2358, -1.791, -0.05), (1.374e-07, -1.82, 0.0), (1.364e-07, -1.807, 0.05), (1.336e-07, -1.77, 0.0866), (1.299e-07, -1.72, 0.1), (1.261e-07, -1.67, 0.0866), (1.233e-07, -1.633, 0.05), (1.223e-07, -1.62, 1.225e-17), (1.233e-07, -1.633, -0.05), (1.261e-07, -1.67, -0.0866), (1.299e-07, -1.72, -0.1), (1.336e-07, -1.77, -0.0866), (1.364e-07, -1.807, -0.05), (0.2376, -1.804, 0.0), (0.2358, -1.791, 0.05), (0.231, -1.755, 0.0866), (0.2245, -1.705, 0.1), (0.218, -1.656, 0.0866), (0.2132, -1.619, 0.05), (0.2115, -1.606, 1.225e-17), (0.2132, -1.619, -0.05), (0.218, -1.656, -0.0866), (0.2245, -1.705, -0.1), (0.231, -1.755, -0.0866), (0.2358, -1.791, -0.05), (0.471, -1.758, 0.0), (0.4676, -1.745, 0.05), (0.4581, -1.71, 0.0866), (0.4452, -1.661, 0.1), (0.4322, -1.613, 0.0866), (0.4228, -1.578, 0.05), (0.4193, -1.565, 1.225e-17), (0.4228, -1.578, -0.05), (0.4322, -1.613, -0.0866), (0.4452, -1.661, -0.1), (0.4581, -1.71, -0.0866), (0.4676, -1.745, -0.05), (0.6965, -1.681, 0.0), (0.6914, -1.669, 0.05), (0.6774, -1.635, 0.0866), (0.6582, -1.589, 0.1), (0.6391, -1.543, 0.0866), (0.6251, -1.509, 0.05), (0.6199, -1.497, 1.225e-17), (0.6251, -1.509, -0.05), (0.6391, -1.543, -0.0866), (0.6582, -1.589, -0.1), (0.6774, -1.635, -0.0866), (0.6914, -1.669, -0.05), (0.91, -1.576, 0.0), (0.9033, -1.565, 0.05), (0.885, -1.533, 0.0866), (0.86, -1.49, 0.1), (0.835, -1.446, 0.0866), (0.8167, -1.415, 0.05), (0.81, -1.403, 1.225e-17), (0.8167, -1.415, -0.05), (0.835, -1.446, -0.0866), (0.86, -1.49, -0.1), (0.885, -1.533, -0.0866), (0.9033, -1.565, -0.05), (1.108, -1.444, 0.0), (1.1, -1.433, 0.05), (1.078, -1.404, 0.0866), (1.047, -1.365, 0.1), (1.017, -1.325, 0.0866), (0.9943, -1.296, 0.05), (0.9862, -1.285, 1.225e-17), (0.9943, -1.296, -0.05), (1.017, -1.325, -0.0866), (1.047, -1.365, -0.1), (1.078, -1.404, -0.0866), (1.1, -1.433, -0.05), (1.287, -1.287, 0.0), (1.277, -1.277, 0.05), (1.252, -1.252, 0.0866), (1.216, -1.216, 0.1), (1.181, -1.181, 0.0866), (1.155, -1.155, 0.05), (1.146, -1.146, 1.225e-17), (1.155, -1.155, -0.05), (1.181, -1.181, -0.0866), (1.216, -1.216, -0.1), (1.252, -1.252, -0.0866), (1.277, -1.277, -0.05), (1.444, -1.108, 0.0), (1.433, -1.1, 0.05), (1.404, -1.078, 0.0866), (1.365, -1.047, 0.1), (1.325, -1.017, 0.0866), (1.296, -0.9943, 0.05), (1.285, -0.9862, 1.225e-17), (1.296, -0.9943, -0.05), (1.325, -1.017, -0.0866), (1.365, -1.047, -0.1), (1.404, -1.078, -0.0866), (1.433, -1.1, -0.05), (1.576, -0.91, 0.0), (1.565, -0.9033, 0.05), (1.533, -0.885, 0.0866), (1.49, -0.86, 0.1), (1.446, -0.835, 0.0866), (1.415, -0.8167, 0.05), (1.403, -0.81, 1.225e-17), (1.415, -0.8167, -0.05), (1.446, -0.835, -0.0866), (1.49, -0.86, -0.1), (1.533, -0.885, -0.0866), (1.565, -0.9033, -0.05), (1.681, -0.6965, 0.0), (1.669, -0.6914, 0.05), (1.635, -0.6774, 0.0866), (1.589, -0.6582, 0.1), (1.543, -0.6391, 0.0866), (1.509, -0.6251, 0.05), (1.497, -0.6199, 1.225e-17), (1.509, -0.6251, -0.05), (1.543, -0.6391, -0.0866), (1.589, -0.6582, -0.1), (1.635, -0.6774, -0.0866), (1.669, -0.6914, -0.05), (1.758, -0.4711, 0.0), (1.745, -0.4676, 0.05), (1.71, -0.4581, 0.0866), (1.661, -0.4452, 0.1), (1.613, -0.4322, 0.0866), (1.578, -0.4228, 0.05), (1.565, -0.4193, 1.225e-17), (1.578, -0.4228, -0.05), (1.613, -0.4322, -0.0866), (1.661, -0.4452, -0.1), (1.71, -0.4581, -0.0866), (1.745, -0.4676, -0.05), (1.804, -0.2376, 0.0), (1.791, -0.2358, 0.05), (1.755, -0.231, 0.0866), (1.705, -0.2245, 0.1), (1.656, -0.218, 0.0866), (1.619, -0.2132, 0.05), (1.606, -0.2115, 1.225e-17), (1.619, -0.2132, -0.05), (1.656, -0.218, -0.0866), (1.705, -0.2245, -0.1), (1.755, -0.231, -0.0866), (1.791, -0.2358, -0.05)], [], [(0, 12, 13, 1), (1, 13, 14, 2), (2, 14, 15, 3), (3, 15, 16, 4), (4, 16, 17, 5), (5, 17, 18, 6), (6, 18, 19, 7), (7, 19, 20, 8), (8, 20, 21, 9), (9, 21, 22, 10), (10, 22, 23, 11), (11, 23, 12, 0), (12, 24, 25, 13), (13, 25, 26, 14), (14, 26, 27, 15), (15, 27, 28, 16), (16, 28, 29, 17), (17, 29, 30, 18), (18, 30, 31, 19), (19, 31, 32, 20), (20, 32, 33, 21), (21, 33, 34, 22), (22, 34, 35, 23), (23, 35, 24, 12), (24, 36, 37, 25), (25, 37, 38, 26), (26, 38, 39, 27), (27, 39, 40, 28), (28, 40, 41, 29), (29, 41, 42, 30), (30, 42, 43, 31), (31, 43, 44, 32), (32, 44, 45, 33), (33, 45, 46, 34), (34, 46, 47, 35), (35, 47, 36, 24), (36, 48, 49, 37), (37, 49, 50, 38), (38, 50, 51, 39), (39, 51, 52, 40), (40, 52, 53, 41), (41, 53, 54, 42), (42, 54, 55, 43), (43, 55, 56, 44), (44, 56, 57, 45), (45, 57, 58, 46), (46, 58, 59, 47), (47, 59, 48, 36), (48, 60, 61, 49), (49, 61, 62, 50), (50, 62, 63, 51), (51, 63, 64, 52), (52, 64, 65, 53), (53, 65, 66, 54), (54, 66, 67, 55), (55, 67, 68, 56), (56, 68, 69, 57), (57, 69, 70, 58), (58, 70, 71, 59), (59, 71, 60, 48), (60, 72, 73, 61), (61, 73, 74, 62), (62, 74, 75, 63), (63, 75, 76, 64), (64, 76, 77, 65), (65, 77, 78, 66), (66, 78, 79, 67), (67, 79, 80, 68), (68, 80, 81, 69), (69, 81, 82, 70), (70, 82, 83, 71), (71, 83, 72, 60), (72, 84, 85, 73), (73, 85, 86, 74), (74, 86, 87, 75), (75, 87, 88, 76), (76, 88, 89, 77), (77, 89, 90, 78), (78, 90, 91, 79), (79, 91, 92, 80), (80, 92, 93, 81), (81, 93, 94, 82), (82, 94, 95, 83), (83, 95, 84, 72), (84, 96, 97, 85), (85, 97, 98, 86), (86, 98, 99, 87), (87, 99, 100, 88), (88, 100, 101, 89), (89, 101, 102, 90), (90, 102, 103, 91), (91, 103, 104, 92), (92, 104, 105, 93), (93, 105, 106, 94), (94, 106, 107, 95), (95, 107, 96, 84), (96, 108, 109, 97), (97, 109, 110, 98), (98, 110, 111, 99), (99, 111, 112, 100), (100, 112, 113, 101), (101, 113, 114, 102), (102, 114, 115, 103), (103, 115, 116, 104), (104, 116, 117, 105), (105, 117, 118, 106), (106, 118, 119, 107), (107, 119, 108, 96), (108, 120, 121, 109), (109, 121, 122, 110), (110, 122, 123, 111), (111, 123, 124, 112), (112, 124, 125, 113), (113, 125, 126, 114), (114, 126, 127, 115), (115, 127, 128, 116), (116, 128, 129, 117), (117, 129, 130, 118), (118, 130, 131, 119), (119, 131, 120, 108), (120, 132, 133, 121), (121, 133, 134, 122), (122, 134, 135, 123), (123, 135, 136, 124), (124, 136, 137, 125), (125, 137, 138, 126), (126, 138, 139, 127), (127, 139, 140, 128), (128, 140, 141, 129), (129, 141, 142, 130), (130, 142, 143, 131), (131, 143, 132, 120), (132, 144, 145, 133), (133, 145, 146, 134), (134, 146, 147, 135), (135, 147, 148, 136), (136, 148, 149, 137), (137, 149, 150, 138), (138, 150, 151, 139), (139, 151, 152, 140), (140, 152, 153, 141), (141, 153, 154, 142), (142, 154, 155, 143), (143, 155, 144, 132), (144, 156, 157, 145), (145, 157, 158, 146), (146, 158, 159, 147), (147, 159, 160, 148), (148, 160, 161, 149), (149, 161, 162, 150), (150, 162, 163, 151), (151, 163, 164, 152), (152, 164, 165, 153), (153, 165, 166, 154), (154, 166, 167, 155), (155, 167, 156, 144), (156, 168, 169, 157), (157, 169, 170, 158), (158, 170, 171, 159), (159, 171, 172, 160), (160, 172, 173, 161), (161, 173, 174, 162), (162, 174, 175, 163), (163, 175, 176, 164), (164, 176, 177, 165), (165, 177, 178, 166), (166, 178, 179, 167), (167, 179, 168, 156), (168, 180, 181, 169), (169, 181, 182, 170), (170, 182, 183, 171), (171, 183, 184, 172), (172, 184, 185, 173), (173, 185, 186, 174), (174, 186, 187, 175), (175, 187, 188, 176), (176, 188, 189, 177), (177, 189, 190, 178), (178, 190, 191, 179), (179, 191, 180, 168), (180, 192, 193, 181), (181, 193, 194, 182), (182, 194, 195, 183), (183, 195, 196, 184), (184, 196, 197, 185), (185, 197, 198, 186), (186, 198, 199, 187), (187, 199, 200, 188), (188, 200, 201, 189), (189, 201, 202, 190), (190, 202, 203, 191), (191, 203, 192, 180), (192, 204, 205, 193), (193, 205, 206, 194), (194, 206, 207, 195), (195, 207, 208, 196), (196, 208, 209, 197), (197, 209, 210, 198), (198, 210, 211, 199), (199, 211, 212, 200), (200, 212, 213, 201), (201, 213, 214, 202), (202, 214, 215, 203), (203, 215, 204, 192), (204, 216, 217, 205), (205, 217, 218, 206), (206, 218, 219, 207), (207, 219, 220, 208), (208, 220, 221, 209), (209, 221, 222, 210), (210, 222, 223, 211), (211, 223, 224, 212), (212, 224, 225, 213), (213, 225, 226, 214), (214, 226, 227, 215), (215, 227, 216, 204), (216, 228, 229, 217), (217, 229, 230, 218), (218, 230, 231, 219), (219, 231, 232, 220), (220, 232, 233, 221), (221, 233, 234, 222), (222, 234, 235, 223), (223, 235, 236, 224), (224, 236, 237, 225), (225, 237, 238, 226), (226, 238, 239, 227), (227, 239, 228, 216), (228, 240, 241, 229), (229, 241, 242, 230), (230, 242, 243, 231), (231, 243, 244, 232), (232, 244, 245, 233), (233, 245, 246, 234), (234, 246, 247, 235), (235, 247, 248, 236), (236, 248, 249, 237), (237, 249, 250, 238), (238, 250, 251, 239), (239, 251, 240, 228), (240, 252, 253, 241), (241, 253, 254, 242), (242, 254, 255, 243), (243, 255, 256, 244), (244, 256, 257, 245), (245, 257, 258, 246), (246, 258, 259, 247), (247, 259, 260, 248), (248, 260, 261, 249), (249, 261, 262, 250), (250, 262, 263, 251), (251, 263, 252, 240), (252, 264, 265, 253), (253, 265, 266, 254), (254, 266, 267, 255), (255, 267, 268, 256), (256, 268, 269, 257), (257, 269, 270, 258), (258, 270, 271, 259), (259, 271, 272, 260), (260, 272, 273, 261), (261, 273, 274, 262), (262, 274, 275, 263), (263, 275, 264, 252), (264, 276, 277, 265), (265, 277, 278, 266), (266, 278, 279, 267), (267, 279, 280, 268), (268, 280, 281, 269), (269, 281, 282, 270), (270, 282, 283, 271), (271, 283, 284, 272), (272, 284, 285, 273), (273, 285, 286, 274), (274, 286, 287, 275), (275, 287, 276, 264), (276, 288, 289, 277), (277, 289, 290, 278), (278, 290, 291, 279), (279, 291, 292, 280), (280, 292, 293, 281), (281, 293, 294, 282), (282, 294, 295, 283), (283, 295, 296, 284), (284, 296, 297, 285), (285, 297, 298, 286), (286, 298, 299, 287), (287, 299, 288, 276), (288, 300, 301, 289), (289, 301, 302, 290), (290, 302, 303, 291), (291, 303, 304, 292), (292, 304, 305, 293), (293, 305, 306, 294), (294, 306, 307, 295), (295, 307, 308, 296), (296, 308, 309, 297), (297, 309, 310, 298), (298, 310, 311, 299), (299, 311, 300, 288), (300, 312, 313, 301), (301, 313, 314, 302), (302, 314, 315, 303), (303, 315, 316, 304), (304, 316, 317, 305), (305, 317, 318, 306), (306, 318, 319, 307), (307, 319, 320, 308), (308, 320, 321, 309), (309, 321, 322, 310), (310, 322, 323, 311), (311, 323, 312, 300), (312, 324, 325, 313), (313, 325, 326, 314), (314, 326, 327, 315), (315, 327, 328, 316), (316, 328, 329, 317), (317, 329, 330, 318), (318, 330, 331, 319), (319, 331, 332, 320), (320, 332, 333, 321), (321, 333, 334, 322), (322, 334, 335, 323), (323, 335, 324, 312), (324, 336, 337, 325), (325, 337, 338, 326), (326, 338, 339, 327), (327, 339, 340, 328), (328, 340, 341, 329), (329, 341, 342, 330), (330, 342, 343, 331), (331, 343, 344, 332), (332, 344, 345, 333), (333, 345, 346, 334), (334, 346, 347, 335), (335, 347, 336, 324), (336, 348, 349, 337), (337, 349, 350, 338), (338, 350, 351, 339), (339, 351, 352, 340), (340, 352, 353, 341), (341, 353, 354, 342), (342, 354, 355, 343), (343, 355, 356, 344), (344, 356, 357, 345), (345, 357, 358, 346), (346, 358, 359, 347), (347, 359, 348, 336), (348, 360, 361, 349), (349, 361, 362, 350), (350, 362, 363, 351), (351, 363, 364, 352), (352, 364, 365, 353), (353, 365, 366, 354), (354, 366, 367, 355), (355, 367, 368, 356), (356, 368, 369, 357), (357, 369, 370, 358), (358, 370, 371, 359), (359, 371, 360, 348), (360, 372, 373, 361), (361, 373, 374, 362), (362, 374, 375, 363), (363, 375, 376, 364), (364, 376, 377, 365), (365, 377, 378, 366), (366, 378, 379, 367), (367, 379, 380, 368), (368, 380, 381, 369), (369, 381, 382, 370), (370, 382, 383, 371), (371, 383, 372, 360), (372, 384, 385, 373), (373, 385, 386, 374), (374, 386, 387, 375), (375, 387, 388, 376), (376, 388, 389, 377), (377, 389, 390, 378), (378, 390, 391, 379), (379, 391, 392, 380), (380, 392, 393, 381), (381, 393, 394, 382), (382, 394, 395, 383), (383, 395, 384, 372), (384, 396, 397, 385), (385, 397, 398, 386), (386, 398, 399, 387), (387, 399, 400, 388), (388, 400, 401, 389), (389, 401, 402, 390), (390, 402, 403, 391), (391, 403, 404, 392), (392, 404, 405, 393), (393, 405, 406, 394), (394, 406, 407, 395), (395, 407, 396, 384), (396, 408, 409, 397), (397, 409, 410, 398), (398, 410, 411, 399), (399, 411, 412, 400), (400, 412, 413, 401), (401, 413, 414, 402), (402, 414, 415, 403), (403, 415, 416, 404), (404, 416, 417, 405), (405, 417, 418, 406), (406, 418, 419, 407), (407, 419, 408, 396), (408, 420, 421, 409), (409, 421, 422, 410), (410, 422, 423, 411), (411, 423, 424, 412), (412, 424, 425, 413), (413, 425, 426, 414), (414, 426, 427, 415), (415, 427, 428, 416), (416, 428, 429, 417), (417, 429, 430, 418), (418, 430, 431, 419), (419, 431, 420, 408), (420, 432, 433, 421), (421, 433, 434, 422), (422, 434, 435, 423), (423, 435, 436, 424), (424, 436, 437, 425), (425, 437, 438, 426), (426, 438, 439, 427), (427, 439, 440, 428), (428, 440, 441, 429), (429, 441, 442, 430), (430, 442, 443, 431), (431, 443, 432, 420), (432, 444, 445, 433), (433, 445, 446, 434), (434, 446, 447, 435), (435, 447, 448, 436), (436, 448, 449, 437), (437, 449, 450, 438), (438, 450, 451, 439), (439, 451, 452, 440), (440, 452, 453, 441), (441, 453, 454, 442), (442, 454, 455, 443), (443, 455, 444, 432), (444, 456, 457, 445), (445, 457, 458, 446), (446, 458, 459, 447), (447, 459, 460, 448), (448, 460, 461, 449), (449, 461, 462, 450), (450, 462, 463, 451), (451, 463, 464, 452), (452, 464, 465, 453), (453, 465, 466, 454), (454, 466, 467, 455), (455, 467, 456, 444), (456, 468, 469, 457), (457, 469, 470, 458), (458, 470, 471, 459), (459, 471, 472, 460), (460, 472, 473, 461), (461, 473, 474, 462), (462, 474, 475, 463), (463, 475, 476, 464), (464, 476, 477, 465), (465, 477, 478, 466), (466, 478, 479, 467), (467, 479, 468, 456), (468, 480, 481, 469), (469, 481, 482, 470), (470, 482, 483, 471), (471, 483, 484, 472), (472, 484, 485, 473), (473, 485, 486, 474), (474, 486, 487, 475), (475, 487, 488, 476), (476, 488, 489, 477), (477, 489, 490, 478), (478, 490, 491, 479), (479, 491, 480, 468), (480, 492, 493, 481), (481, 493, 494, 482), (482, 494, 495, 483), (483, 495, 496, 484), (484, 496, 497, 485), (485, 497, 498, 486), (486, 498, 499, 487), (487, 499, 500, 488), (488, 500, 501, 489), (489, 501, 502, 490), (490, 502, 503, 491), (491, 503, 492, 480), (492, 504, 505, 493), (493, 505, 506, 494), (494, 506, 507, 495), (495, 507, 508, 496), (496, 508, 509, 497), (497, 509, 510, 498), (498, 510, 511, 499), (499, 511, 512, 500), (500, 512, 513, 501), (501, 513, 514, 502), (502, 514, 515, 503), (503, 515, 504, 492), (504, 516, 517, 505), (505, 517, 518, 506), (506, 518, 519, 507), (507, 519, 520, 508), (508, 520, 521, 509), (509, 521, 522, 510), (510, 522, 523, 511), (511, 523, 524, 512), (512, 524, 525, 513), (513, 525, 526, 514), (514, 526, 527, 515), (515, 527, 516, 504), (516, 528, 529, 517), (517, 529, 530, 518), (518, 530, 531, 519), (519, 531, 532, 520), (520, 532, 533, 521), (521, 533, 534, 522), (522, 534, 535, 523), (523, 535, 536, 524), (524, 536, 537, 525), (525, 537, 538, 526), (526, 538, 539, 527), (527, 539, 528, 516), (528, 540, 541, 529), (529, 541, 542, 530), (530, 542, 543, 531), (531, 543, 544, 532), (532, 544, 545, 533), (533, 545, 546, 534), (534, 546, 547, 535), (535, 547, 548, 536), (536, 548, 549, 537), (537, 549, 550, 538), (538, 550, 551, 539), (539, 551, 540, 528), (540, 552, 553, 541), (541, 553, 554, 542), (542, 554, 555, 543), (543, 555, 556, 544), (544, 556, 557, 545), (545, 557, 558, 546), (546, 558, 559, 547), (547, 559, 560, 548), (548, 560, 561, 549), (549, 561, 562, 550), (550, 562, 563, 551), (551, 563, 552, 540), (552, 564, 565, 553), (553, 565, 566, 554), (554, 566, 567, 555), (555, 567, 568, 556), (556, 568, 569, 557), (557, 569, 570, 558), (558, 570, 571, 559), (559, 571, 572, 560), (560, 572, 573, 561), (561, 573, 574, 562), (562, 574, 575, 563), (563, 575, 564, 552), (564, 0, 1, 565), (565, 1, 2, 566), (566, 2, 3, 567), (567, 3, 4, 568), (568, 4, 5, 569), (569, 5, 6, 570), (570, 6, 7, 571), (571, 7, 8, 572), (572, 8, 9, 573), (573, 9, 10, 574), (574, 10, 11, 575), (575, 11, 0, 564)])
me_torus_001.polygons.foreach_set('use_smooth', [True] * 576)
_uv = me_torus_001.uv_layers.new(name='UVMap')
_uv.uv.foreach_set('vector', [0.5, 0.5, 0.5208, 0.5, 0.5208, 0.5833, 0.5, 0.5833, 0.5, 0.5833, 0.5208, 0.5833, 0.5208, 0.6667, 0.5, 0.6667, 0.5, 0.6667, 0.5208, 0.6667, 0.5208, 0.75, 0.5, 0.75, 0.5, 0.75, 0.5208, 0.75, 0.5208, 0.8333, 0.5, 0.8333, 0.5, 0.8333, 0.5208, 0.8333, 0.5208, 0.9167, 0.5, 0.9167, 0.5, 0.9167, 0.5208, 0.9167, 0.5208, 1.0, 0.5, 1.0, 0.5, 2.22e-16, 0.5208, 2.22e-16, 0.5208, 0.08333, 0.5, 0.08333, 0.5, 0.08333, 0.5208, 0.08333, 0.5208, 0.1667, 0.5, 0.1667, 0.5, 0.1667, 0.5208, 0.1667, 0.5208, 0.25, 0.5, 0.25, 0.5, 0.25, 0.5208, 0.25, 0.5208, 0.3333, 0.5, 0.3333, 0.5, 0.3333, 0.5208, 0.3333, 0.5208, 0.4167, 0.5, 0.4167, 0.5, 0.4167, 0.5208, 0.4167, 0.5208, 0.5, 0.5, 0.5, 0.5208, 0.5, 0.5417, 0.5, 0.5417, 0.5833, 0.5208, 0.5833, 0.5208, 0.5833, 0.5417, 0.5833, 0.5417, 0.6667, 0.5208, 0.6667, 0.5208, 0.6667, 0.5417, 0.6667, 0.5417, 0.75, 0.5208, 0.75, 0.5208, 0.75, 0.5417, 0.75, 0.5417, 0.8333, 0.5208, 0.8333, 0.5208, 0.8333, 0.5417, 0.8333, 0.5417, 0.9167, 0.5208, 0.9167, 0.5208, 0.9167, 0.5417, 0.9167, 0.5417, 1.0, 0.5208, 1.0, 0.5208, 2.22e-16, 0.5417, 2.22e-16, 0.5417, 0.08333, 0.5208, 0.08333, 0.5208, 0.08333, 0.5417, 0.08333, 0.5417, 0.1667, 0.5208, 0.1667, 0.5208, 0.1667, 0.5417, 0.1667, 0.5417, 0.25, 0.5208, 0.25, 0.5208, 0.25, 0.5417, 0.25, 0.5417, 0.3333, 0.5208, 0.3333, 0.5208, 0.3333, 0.5417, 0.3333, 0.5417, 0.4167, 0.5208, 0.4167, 0.5208, 0.4167, 0.5417, 0.4167, 0.5417, 0.5, 0.5208, 0.5, 0.5417, 0.5, 0.5625, 0.5, 0.5625, 0.5833, 0.5417, 0.5833, 0.5417, 0.5833, 0.5625, 0.5833, 0.5625, 0.6667, 0.5417, 0.6667, 0.5417, 0.6667, 0.5625, 0.6667, 0.5625, 0.75, 0.5417, 0.75, 0.5417, 0.75, 0.5625, 0.75, 0.5625, 0.8333, 0.5417, 0.8333, 0.5417, 0.8333, 0.5625, 0.8333, 0.5625, 0.9167, 0.5417, 0.9167, 0.5417, 0.9167, 0.5625, 0.9167, 0.5625, 1.0, 0.5417, 1.0, 0.5417, 2.22e-16, 0.5625, 2.22e-16, 0.5625, 0.08333, 0.5417, 0.08333, 0.5417, 0.08333, 0.5625, 0.08333, 0.5625, 0.1667, 0.5417, 0.1667, 0.5417, 0.1667, 0.5625, 0.1667, 0.5625, 0.25, 0.5417, 0.25, 0.5417, 0.25, 0.5625, 0.25, 0.5625, 0.3333, 0.5417, 0.3333, 0.5417, 0.3333, 0.5625, 0.3333, 0.5625, 0.4167, 0.5417, 0.4167, 0.5417, 0.4167, 0.5625, 0.4167, 0.5625, 0.5, 0.5417, 0.5, 0.5625, 0.5, 0.5833, 0.5, 0.5833, 0.5833, 0.5625, 0.5833, 0.5625, 0.5833, 0.5833, 0.5833, 0.5833, 0.6667, 0.5625, 0.6667, 0.5625, 0.6667, 0.5833, 0.6667, 0.5833, 0.75, 0.5625, 0.75, 0.5625, 0.75, 0.5833, 0.75, 0.5833, 0.8333, 0.5625, 0.8333, 0.5625, 0.8333, 0.5833, 0.8333, 0.5833, 0.9167, 0.5625, 0.9167, 0.5625, 0.9167, 0.5833, 0.9167, 0.5833, 1.0, 0.5625, 1.0, 0.5625, 2.22e-16, 0.5833, 2.22e-16, 0.5833, 0.08333, 0.5625, 0.08333, 0.5625, 0.08333, 0.5833, 0.08333, 0.5833, 0.1667, 0.5625, 0.1667, 0.5625, 0.1667, 0.5833, 0.1667, 0.5833, 0.25, 0.5625, 0.25, 0.5625, 0.25, 0.5833, 0.25, 0.5833, 0.3333, 0.5625, 0.3333, 0.5625, 0.3333, 0.5833, 0.3333, 0.5833, 0.4167, 0.5625, 0.4167, 0.5625, 0.4167, 0.5833, 0.4167, 0.5833, 0.5, 0.5625, 0.5, 0.5833, 0.5, 0.6042, 0.5, 0.6042, 0.5833, 0.5833, 0.5833, 0.5833, 0.5833, 0.6042, 0.5833, 0.6042, 0.6667, 0.5833, 0.6667, 0.5833, 0.6667, 0.6042, 0.6667, 0.6042, 0.75, 0.5833, 0.75, 0.5833, 0.75, 0.6042, 0.75, 0.6042, 0.8333, 0.5833, 0.8333, 0.5833, 0.8333, 0.6042, 0.8333, 0.6042, 0.9167, 0.5833, 0.9167, 0.5833, 0.9167, 0.6042, 0.9167, 0.6042, 1.0, 0.5833, 1.0, 0.5833, 2.22e-16, 0.6042, 2.22e-16, 0.6042, 0.08333, 0.5833, 0.08333, 0.5833, 0.08333, 0.6042, 0.08333, 0.6042, 0.1667, 0.5833, 0.1667, 0.5833, 0.1667, 0.6042, 0.1667, 0.6042, 0.25, 0.5833, 0.25, 0.5833, 0.25, 0.6042, 0.25, 0.6042, 0.3333, 0.5833, 0.3333, 0.5833, 0.3333, 0.6042, 0.3333, 0.6042, 0.4167, 0.5833, 0.4167, 0.5833, 0.4167, 0.6042, 0.4167, 0.6042, 0.5, 0.5833, 0.5, 0.6042, 0.5, 0.625, 0.5, 0.625, 0.5833, 0.6042, 0.5833, 0.6042, 0.5833, 0.625, 0.5833, 0.625, 0.6667, 0.6042, 0.6667, 0.6042, 0.6667, 0.625, 0.6667, 0.625, 0.75, 0.6042, 0.75, 0.6042, 0.75, 0.625, 0.75, 0.625, 0.8333, 0.6042, 0.8333, 0.6042, 0.8333, 0.625, 0.8333, 0.625, 0.9167, 0.6042, 0.9167, 0.6042, 0.9167, 0.625, 0.9167, 0.625, 1.0, 0.6042, 1.0, 0.6042, 2.22e-16, 0.625, 2.22e-16, 0.625, 0.08333, 0.6042, 0.08333, 0.6042, 0.08333, 0.625, 0.08333, 0.625, 0.1667, 0.6042, 0.1667, 0.6042, 0.1667, 0.625, 0.1667, 0.625, 0.25, 0.6042, 0.25, 0.6042, 0.25, 0.625, 0.25, 0.625, 0.3333, 0.6042, 0.3333, 0.6042, 0.3333, 0.625, 0.3333, 0.625, 0.4167, 0.6042, 0.4167, 0.6042, 0.4167, 0.625, 0.4167, 0.625, 0.5, 0.6042, 0.5, 0.625, 0.5, 0.6458, 0.5, 0.6458, 0.5833, 0.625, 0.5833, 0.625, 0.5833, 0.6458, 0.5833, 0.6458, 0.6667, 0.625, 0.6667, 0.625, 0.6667, 0.6458, 0.6667, 0.6458, 0.75, 0.625, 0.75, 0.625, 0.75, 0.6458, 0.75, 0.6458, 0.8333, 0.625, 0.8333, 0.625, 0.8333, 0.6458, 0.8333, 0.6458, 0.9167, 0.625, 0.9167, 0.625, 0.9167, 0.6458, 0.9167, 0.6458, 1.0, 0.625, 1.0, 0.625, 2.22e-16, 0.6458, 2.22e-16, 0.6458, 0.08333, 0.625, 0.08333, 0.625, 0.08333, 0.6458, 0.08333, 0.6458, 0.1667, 0.625, 0.1667, 0.625, 0.1667, 0.6458, 0.1667, 0.6458, 0.25, 0.625, 0.25, 0.625, 0.25, 0.6458, 0.25, 0.6458, 0.3333, 0.625, 0.3333, 0.625, 0.3333, 0.6458, 0.3333, 0.6458, 0.4167, 0.625, 0.4167, 0.625, 0.4167, 0.6458, 0.4167, 0.6458, 0.5, 0.625, 0.5, 0.6458, 0.5, 0.6667, 0.5, 0.6667, 0.5833, 0.6458, 0.5833, 0.6458, 0.5833, 0.6667, 0.5833, 0.6667, 0.6667, 0.6458, 0.6667, 0.6458, 0.6667, 0.6667, 0.6667, 0.6667, 0.75, 0.6458, 0.75, 0.6458, 0.75, 0.6667, 0.75, 0.6667, 0.8333, 0.6458, 0.8333, 0.6458, 0.8333, 0.6667, 0.8333, 0.6667, 0.9167, 0.6458, 0.9167, 0.6458, 0.9167, 0.6667, 0.9167, 0.6667, 1.0, 0.6458, 1.0, 0.6458, 2.22e-16, 0.6667, 2.22e-16, 0.6667, 0.08333, 0.6458, 0.08333, 0.6458, 0.08333, 0.6667, 0.08333, 0.6667, 0.1667, 0.6458, 0.1667, 0.6458, 0.1667, 0.6667, 0.1667, 0.6667, 0.25, 0.6458, 0.25, 0.6458, 0.25, 0.6667, 0.25, 0.6667, 0.3333, 0.6458, 0.3333, 0.6458, 0.3333, 0.6667, 0.3333, 0.6667, 0.4167, 0.6458, 0.4167, 0.6458, 0.4167, 0.6667, 0.4167, 0.6667, 0.5, 0.6458, 0.5, 0.6667, 0.5, 0.6875, 0.5, 0.6875, 0.5833, 0.6667, 0.5833, 0.6667, 0.5833, 0.6875, 0.5833, 0.6875, 0.6667, 0.6667, 0.6667, 0.6667, 0.6667, 0.6875, 0.6667, 0.6875, 0.75, 0.6667, 0.75, 0.6667, 0.75, 0.6875, 0.75, 0.6875, 0.8333, 0.6667, 0.8333, 0.6667, 0.8333, 0.6875, 0.8333, 0.6875, 0.9167, 0.6667, 0.9167, 0.6667, 0.9167, 0.6875, 0.9167, 0.6875, 1.0, 0.6667, 1.0, 0.6667, 2.22e-16, 0.6875, 2.22e-16, 0.6875, 0.08333, 0.6667, 0.08333, 0.6667, 0.08333, 0.6875, 0.08333, 0.6875, 0.1667, 0.6667, 0.1667, 0.6667, 0.1667, 0.6875, 0.1667, 0.6875, 0.25, 0.6667, 0.25, 0.6667, 0.25, 0.6875, 0.25, 0.6875, 0.3333, 0.6667, 0.3333, 0.6667, 0.3333, 0.6875, 0.3333, 0.6875, 0.4167, 0.6667, 0.4167, 0.6667, 0.4167, 0.6875, 0.4167, 0.6875, 0.5, 0.6667, 0.5, 0.6875, 0.5, 0.7083, 0.5, 0.7083, 0.5833, 0.6875, 0.5833, 0.6875, 0.5833, 0.7083, 0.5833, 0.7083, 0.6667, 0.6875, 0.6667, 0.6875, 0.6667, 0.7083, 0.6667, 0.7083, 0.75, 0.6875, 0.75, 0.6875, 0.75, 0.7083, 0.75, 0.7083, 0.8333, 0.6875, 0.8333, 0.6875, 0.8333, 0.7083, 0.8333, 0.7083, 0.9167, 0.6875, 0.9167, 0.6875, 0.9167, 0.7083, 0.9167, 0.7083, 1.0, 0.6875, 1.0, 0.6875, 2.22e-16, 0.7083, 2.22e-16, 0.7083, 0.08333, 0.6875, 0.08333, 0.6875, 0.08333, 0.7083, 0.08333, 0.7083, 0.1667, 0.6875, 0.1667, 0.6875, 0.1667, 0.7083, 0.1667, 0.7083, 0.25, 0.6875, 0.25, 0.6875, 0.25, 0.7083, 0.25, 0.7083, 0.3333, 0.6875, 0.3333, 0.6875, 0.3333, 0.7083, 0.3333, 0.7083, 0.4167, 0.6875, 0.4167, 0.6875, 0.4167, 0.7083, 0.4167, 0.7083, 0.5, 0.6875, 0.5, 0.7083, 0.5, 0.7292, 0.5, 0.7292, 0.5833, 0.7083, 0.5833, 0.7083, 0.5833, 0.7292, 0.5833, 0.7292, 0.6667, 0.7083, 0.6667, 0.7083, 0.6667, 0.7292, 0.6667, 0.7292, 0.75, 0.7083, 0.75, 0.7083, 0.75, 0.7292, 0.75, 0.7292, 0.8333, 0.7083, 0.8333, 0.7083, 0.8333, 0.7292, 0.8333, 0.7292, 0.9167, 0.7083, 0.9167, 0.7083, 0.9167, 0.7292, 0.9167, 0.7292, 1.0, 0.7083, 1.0, 0.7083, 2.22e-16, 0.7292, 2.22e-16, 0.7292, 0.08333, 0.7083, 0.08333, 0.7083, 0.08333, 0.7292, 0.08333, 0.7292, 0.1667, 0.7083, 0.1667, 0.7083, 0.1667, 0.7292, 0.1667, 0.7292, 0.25, 0.7083, 0.25, 0.7083, 0.25, 0.7292, 0.25, 0.7292, 0.3333, 0.7083, 0.3333, 0.7083, 0.3333, 0.7292, 0.3333, 0.7292, 0.4167, 0.7083, 0.4167, 0.7083, 0.4167, 0.7292, 0.4167, 0.7292, 0.5, 0.7083, 0.5, 0.7292, 0.5, 0.75, 0.5, 0.75, 0.5833, 0.7292, 0.5833, 0.7292, 0.5833, 0.75, 0.5833, 0.75, 0.6667, 0.7292, 0.6667, 0.7292, 0.6667, 0.75, 0.6667, 0.75, 0.75, 0.7292, 0.75, 0.7292, 0.75, 0.75, 0.75, 0.75, 0.8333, 0.7292, 0.8333, 0.7292, 0.8333, 0.75, 0.8333, 0.75, 0.9167, 0.7292, 0.9167, 0.7292, 0.9167, 0.75, 0.9167, 0.75, 1.0, 0.7292, 1.0, 0.7292, 2.22e-16, 0.75, 2.22e-16, 0.75, 0.08333, 0.7292, 0.08333, 0.7292, 0.08333, 0.75, 0.08333, 0.75, 0.1667, 0.7292, 0.1667, 0.7292, 0.1667, 0.75, 0.1667, 0.75, 0.25, 0.7292, 0.25, 0.7292, 0.25, 0.75, 0.25, 0.75, 0.3333, 0.7292, 0.3333, 0.7292, 0.3333, 0.75, 0.3333, 0.75, 0.4167, 0.7292, 0.4167, 0.7292, 0.4167, 0.75, 0.4167, 0.75, 0.5, 0.7292, 0.5, 0.75, 0.5, 0.7708, 0.5, 0.7708, 0.5833, 0.75, 0.5833, 0.75, 0.5833, 0.7708, 0.5833, 0.7708, 0.6667, 0.75, 0.6667, 0.75, 0.6667, 0.7708, 0.6667, 0.7708, 0.75, 0.75, 0.75, 0.75, 0.75, 0.7708, 0.75, 0.7708, 0.8333, 0.75, 0.8333, 0.75, 0.8333, 0.7708, 0.8333, 0.7708, 0.9167, 0.75, 0.9167, 0.75, 0.9167, 0.7708, 0.9167, 0.7708, 1.0, 0.75, 1.0, 0.75, 2.22e-16, 0.7708, 2.22e-16, 0.7708, 0.08333, 0.75, 0.08333, 0.75, 0.08333, 0.7708, 0.08333, 0.7708, 0.1667, 0.75, 0.1667, 0.75, 0.1667, 0.7708, 0.1667, 0.7708, 0.25, 0.75, 0.25, 0.75, 0.25, 0.7708, 0.25, 0.7708, 0.3333, 0.75, 0.3333, 0.75, 0.3333, 0.7708, 0.3333, 0.7708, 0.4167, 0.75, 0.4167, 0.75, 0.4167, 0.7708, 0.4167, 0.7708, 0.5, 0.75, 0.5, 0.7708, 0.5, 0.7917, 0.5, 0.7917, 0.5833, 0.7708, 0.5833, 0.7708, 0.5833, 0.7917, 0.5833, 0.7917, 0.6667, 0.7708, 0.6667, 0.7708, 0.6667, 0.7917, 0.6667, 0.7917, 0.75, 0.7708, 0.75, 0.7708, 0.75, 0.7917, 0.75, 0.7917, 0.8333, 0.7708, 0.8333, 0.7708, 0.8333, 0.7917, 0.8333, 0.7917, 0.9167, 0.7708, 0.9167, 0.7708, 0.9167, 0.7917, 0.9167, 0.7917, 1.0, 0.7708, 1.0, 0.7708, 2.22e-16, 0.7917, 2.22e-16, 0.7917, 0.08333, 0.7708, 0.08333, 0.7708, 0.08333, 0.7917, 0.08333, 0.7917, 0.1667, 0.7708, 0.1667, 0.7708, 0.1667, 0.7917, 0.1667, 0.7917, 0.25, 0.7708, 0.25, 0.7708, 0.25, 0.7917, 0.25, 0.7917, 0.3333, 0.7708, 0.3333, 0.7708, 0.3333, 0.7917, 0.3333, 0.7917, 0.4167, 0.7708, 0.4167, 0.7708, 0.4167, 0.7917, 0.4167, 0.7917, 0.5, 0.7708, 0.5, 0.7917, 0.5, 0.8125, 0.5, 0.8125, 0.5833, 0.7917, 0.5833, 0.7917, 0.5833, 0.8125, 0.5833, 0.8125, 0.6667, 0.7917, 0.6667, 0.7917, 0.6667, 0.8125, 0.6667, 0.8125, 0.75, 0.7917, 0.75, 0.7917, 0.75, 0.8125, 0.75, 0.8125, 0.8333, 0.7917, 0.8333, 0.7917, 0.8333, 0.8125, 0.8333, 0.8125, 0.9167, 0.7917, 0.9167, 0.7917, 0.9167, 0.8125, 0.9167, 0.8125, 1.0, 0.7917, 1.0, 0.7917, 2.22e-16, 0.8125, 2.22e-16, 0.8125, 0.08333, 0.7917, 0.08333, 0.7917, 0.08333, 0.8125, 0.08333, 0.8125, 0.1667, 0.7917, 0.1667, 0.7917, 0.1667, 0.8125, 0.1667, 0.8125, 0.25, 0.7917, 0.25, 0.7917, 0.25, 0.8125, 0.25, 0.8125, 0.3333, 0.7917, 0.3333, 0.7917, 0.3333, 0.8125, 0.3333, 0.8125, 0.4167, 0.7917, 0.4167, 0.7917, 0.4167, 0.8125, 0.4167, 0.8125, 0.5, 0.7917, 0.5, 0.8125, 0.5, 0.8333, 0.5, 0.8333, 0.5833, 0.8125, 0.5833, 0.8125, 0.5833, 0.8333, 0.5833, 0.8333, 0.6667, 0.8125, 0.6667, 0.8125, 0.6667, 0.8333, 0.6667, 0.8333, 0.75, 0.8125, 0.75, 0.8125, 0.75, 0.8333, 0.75, 0.8333, 0.8333, 0.8125, 0.8333, 0.8125, 0.8333, 0.8333, 0.8333, 0.8333, 0.9167, 0.8125, 0.9167, 0.8125, 0.9167, 0.8333, 0.9167, 0.8333, 1.0, 0.8125, 1.0, 0.8125, 2.22e-16, 0.8333, 2.22e-16, 0.8333, 0.08333, 0.8125, 0.08333, 0.8125, 0.08333, 0.8333, 0.08333, 0.8333, 0.1667, 0.8125, 0.1667, 0.8125, 0.1667, 0.8333, 0.1667, 0.8333, 0.25, 0.8125, 0.25, 0.8125, 0.25, 0.8333, 0.25, 0.8333, 0.3333, 0.8125, 0.3333, 0.8125, 0.3333, 0.8333, 0.3333, 0.8333, 0.4167, 0.8125, 0.4167, 0.8125, 0.4167, 0.8333, 0.4167, 0.8333, 0.5, 0.8125, 0.5, 0.8333, 0.5, 0.8542, 0.5, 0.8542, 0.5833, 0.8333, 0.5833, 0.8333, 0.5833, 0.8542, 0.5833, 0.8542, 0.6667, 0.8333, 0.6667, 0.8333, 0.6667, 0.8542, 0.6667, 0.8542, 0.75, 0.8333, 0.75, 0.8333, 0.75, 0.8542, 0.75, 0.8542, 0.8333, 0.8333, 0.8333, 0.8333, 0.8333, 0.8542, 0.8333, 0.8542, 0.9167, 0.8333, 0.9167, 0.8333, 0.9167, 0.8542, 0.9167, 0.8542, 1.0, 0.8333, 1.0, 0.8333, 2.22e-16, 0.8542, 2.22e-16, 0.8542, 0.08333, 0.8333, 0.08333, 0.8333, 0.08333, 0.8542, 0.08333, 0.8542, 0.1667, 0.8333, 0.1667, 0.8333, 0.1667, 0.8542, 0.1667, 0.8542, 0.25, 0.8333, 0.25, 0.8333, 0.25, 0.8542, 0.25, 0.8542, 0.3333, 0.8333, 0.3333, 0.8333, 0.3333, 0.8542, 0.3333, 0.8542, 0.4167, 0.8333, 0.4167, 0.8333, 0.4167, 0.8542, 0.4167, 0.8542, 0.5, 0.8333, 0.5, 0.8542, 0.5, 0.875, 0.5, 0.875, 0.5833, 0.8542, 0.5833, 0.8542, 0.5833, 0.875, 0.5833, 0.875, 0.6667, 0.8542, 0.6667, 0.8542, 0.6667, 0.875, 0.6667, 0.875, 0.75, 0.8542, 0.75, 0.8542, 0.75, 0.875, 0.75, 0.875, 0.8333, 0.8542, 0.8333, 0.8542, 0.8333, 0.875, 0.8333, 0.875, 0.9167, 0.8542, 0.9167, 0.8542, 0.9167, 0.875, 0.9167, 0.875, 1.0, 0.8542, 1.0, 0.8542, 2.22e-16, 0.875, 2.22e-16, 0.875, 0.08333, 0.8542, 0.08333, 0.8542, 0.08333, 0.875, 0.08333, 0.875, 0.1667, 0.8542, 0.1667, 0.8542, 0.1667, 0.875, 0.1667, 0.875, 0.25, 0.8542, 0.25, 0.8542, 0.25, 0.875, 0.25, 0.875, 0.3333, 0.8542, 0.3333, 0.8542, 0.3333, 0.875, 0.3333, 0.875, 0.4167, 0.8542, 0.4167, 0.8542, 0.4167, 0.875, 0.4167, 0.875, 0.5, 0.8542, 0.5, 0.875, 0.5, 0.8958, 0.5, 0.8958, 0.5833, 0.875, 0.5833, 0.875, 0.5833, 0.8958, 0.5833, 0.8958, 0.6667, 0.875, 0.6667, 0.875, 0.6667, 0.8958, 0.6667, 0.8958, 0.75, 0.875, 0.75, 0.875, 0.75, 0.8958, 0.75, 0.8958, 0.8333, 0.875, 0.8333, 0.875, 0.8333, 0.8958, 0.8333, 0.8958, 0.9167, 0.875, 0.9167, 0.875, 0.9167, 0.8958, 0.9167, 0.8958, 1.0, 0.875, 1.0, 0.875, 2.22e-16, 0.8958, 2.22e-16, 0.8958, 0.08333, 0.875, 0.08333, 0.875, 0.08333, 0.8958, 0.08333, 0.8958, 0.1667, 0.875, 0.1667, 0.875, 0.1667, 0.8958, 0.1667, 0.8958, 0.25, 0.875, 0.25, 0.875, 0.25, 0.8958, 0.25, 0.8958, 0.3333, 0.875, 0.3333, 0.875, 0.3333, 0.8958, 0.3333, 0.8958, 0.4167, 0.875, 0.4167, 0.875, 0.4167, 0.8958, 0.4167, 0.8958, 0.5, 0.875, 0.5, 0.8958, 0.5, 0.9167, 0.5, 0.9167, 0.5833, 0.8958, 0.5833, 0.8958, 0.5833, 0.9167, 0.5833, 0.9167, 0.6667, 0.8958, 0.6667, 0.8958, 0.6667, 0.9167, 0.6667, 0.9167, 0.75, 0.8958, 0.75, 0.8958, 0.75, 0.9167, 0.75, 0.9167, 0.8333, 0.8958, 0.8333, 0.8958, 0.8333, 0.9167, 0.8333, 0.9167, 0.9167, 0.8958, 0.9167, 0.8958, 0.9167, 0.9167, 0.9167, 0.9167, 1.0, 0.8958, 1.0, 0.8958, 2.22e-16, 0.9167, 2.22e-16, 0.9167, 0.08333, 0.8958, 0.08333, 0.8958, 0.08333, 0.9167, 0.08333, 0.9167, 0.1667, 0.8958, 0.1667, 0.8958, 0.1667, 0.9167, 0.1667, 0.9167, 0.25, 0.8958, 0.25, 0.8958, 0.25, 0.9167, 0.25, 0.9167, 0.3333, 0.8958, 0.3333, 0.8958, 0.3333, 0.9167, 0.3333, 0.9167, 0.4167, 0.8958, 0.4167, 0.8958, 0.4167, 0.9167, 0.4167, 0.9167, 0.5, 0.8958, 0.5, 0.9167, 0.5, 0.9375, 0.5, 0.9375, 0.5833, 0.9167, 0.5833, 0.9167, 0.5833, 0.9375, 0.5833, 0.9375, 0.6667, 0.9167, 0.6667, 0.9167, 0.6667, 0.9375, 0.6667, 0.9375, 0.75, 0.9167, 0.75, 0.9167, 0.75, 0.9375, 0.75, 0.9375, 0.8333, 0.9167, 0.8333, 0.9167, 0.8333, 0.9375, 0.8333, 0.9375, 0.9167, 0.9167, 0.9167, 0.9167, 0.9167, 0.9375, 0.9167, 0.9375, 1.0, 0.9167, 1.0, 0.9167, 2.22e-16, 0.9375, 2.22e-16, 0.9375, 0.08333, 0.9167, 0.08333, 0.9167, 0.08333, 0.9375, 0.08333, 0.9375, 0.1667, 0.9167, 0.1667, 0.9167, 0.1667, 0.9375, 0.1667, 0.9375, 0.25, 0.9167, 0.25, 0.9167, 0.25, 0.9375, 0.25, 0.9375, 0.3333, 0.9167, 0.3333, 0.9167, 0.3333, 0.9375, 0.3333, 0.9375, 0.4167, 0.9167, 0.4167, 0.9167, 0.4167, 0.9375, 0.4167, 0.9375, 0.5, 0.9167, 0.5, 0.9375, 0.5, 0.9583, 0.5, 0.9583, 0.5833, 0.9375, 0.5833, 0.9375, 0.5833, 0.9583, 0.5833, 0.9583, 0.6667, 0.9375, 0.6667, 0.9375, 0.6667, 0.9583, 0.6667, 0.9583, 0.75, 0.9375, 0.75, 0.9375, 0.75, 0.9583, 0.75, 0.9583, 0.8333, 0.9375, 0.8333, 0.9375, 0.8333, 0.9583, 0.8333, 0.9583, 0.9167, 0.9375, 0.9167, 0.9375, 0.9167, 0.9583, 0.9167, 0.9583, 1.0, 0.9375, 1.0, 0.9375, 2.22e-16, 0.9583, 2.22e-16, 0.9583, 0.08333, 0.9375, 0.08333, 0.9375, 0.08333, 0.9583, 0.08333, 0.9583, 0.1667, 0.9375, 0.1667, 0.9375, 0.1667, 0.9583, 0.1667, 0.9583, 0.25, 0.9375, 0.25, 0.9375, 0.25, 0.9583, 0.25, 0.9583, 0.3333, 0.9375, 0.3333, 0.9375, 0.3333, 0.9583, 0.3333, 0.9583, 0.4167, 0.9375, 0.4167, 0.9375, 0.4167, 0.9583, 0.4167, 0.9583, 0.5, 0.9375, 0.5, 0.9583, 0.5, 0.9792, 0.5, 0.9792, 0.5833, 0.9583, 0.5833, 0.9583, 0.5833, 0.9792, 0.5833, 0.9792, 0.6667, 0.9583, 0.6667, 0.9583, 0.6667, 0.9792, 0.6667, 0.9792, 0.75, 0.9583, 0.75, 0.9583, 0.75, 0.9792, 0.75, 0.9792, 0.8333, 0.9583, 0.8333, 0.9583, 0.8333, 0.9792, 0.8333, 0.9792, 0.9167, 0.9583, 0.9167, 0.9583, 0.9167, 0.9792, 0.9167, 0.9792, 1.0, 0.9583, 1.0, 0.9583, 2.22e-16, 0.9792, 2.22e-16, 0.9792, 0.08333, 0.9583, 0.08333, 0.9583, 0.08333, 0.9792, 0.08333, 0.9792, 0.1667, 0.9583, 0.1667, 0.9583, 0.1667, 0.9792, 0.1667, 0.9792, 0.25, 0.9583, 0.25, 0.9583, 0.25, 0.9792, 0.25, 0.9792, 0.3333, 0.9583, 0.3333, 0.9583, 0.3333, 0.9792, 0.3333, 0.9792, 0.4167, 0.9583, 0.4167, 0.9583, 0.4167, 0.9792, 0.4167, 0.9792, 0.5, 0.9583, 0.5, 0.9792, 0.5, 1.0, 0.5, 1.0, 0.5833, 0.9792, 0.5833, 0.9792, 0.5833, 1.0, 0.5833, 1.0, 0.6667, 0.9792, 0.6667, 0.9792, 0.6667, 1.0, 0.6667, 1.0, 0.75, 0.9792, 0.75, 0.9792, 0.75, 1.0, 0.75, 1.0, 0.8333, 0.9792, 0.8333, 0.9792, 0.8333, 1.0, 0.8333, 1.0, 0.9167, 0.9792, 0.9167, 0.9792, 0.9167, 1.0, 0.9167, 1.0, 1.0, 0.9792, 1.0, 0.9792, 2.22e-16, 1.0, 2.22e-16, 1.0, 0.08333, 0.9792, 0.08333, 0.9792, 0.08333, 1.0, 0.08333, 1.0, 0.1667, 0.9792, 0.1667, 0.9792, 0.1667, 1.0, 0.1667, 1.0, 0.25, 0.9792, 0.25, 0.9792, 0.25, 1.0, 0.25, 1.0, 0.3333, 0.9792, 0.3333, 0.9792, 0.3333, 1.0, 0.3333, 1.0, 0.4167, 0.9792, 0.4167, 0.9792, 0.4167, 1.0, 0.4167, 1.0, 0.5, 0.9792, 0.5, 8.882e-16, 0.5, 0.02083, 0.5, 0.02083, 0.5833, 8.882e-16, 0.5833, 8.882e-16, 0.5833, 0.02083, 0.5833, 0.02083, 0.6667, 8.882e-16, 0.6667, 8.882e-16, 0.6667, 0.02083, 0.6667, 0.02083, 0.75, 8.882e-16, 0.75, 8.882e-16, 0.75, 0.02083, 0.75, 0.02083, 0.8333, 8.882e-16, 0.8333, 8.882e-16, 0.8333, 0.02083, 0.8333, 0.02083, 0.9167, 8.882e-16, 0.9167, 8.882e-16, 0.9167, 0.02083, 0.9167, 0.02083, 1.0, 8.882e-16, 1.0, 8.882e-16, 2.22e-16, 0.02083, 2.22e-16, 0.02083, 0.08333, 8.882e-16, 0.08333, 8.882e-16, 0.08333, 0.02083, 0.08333, 0.02083, 0.1667, 8.882e-16, 0.1667, 8.882e-16, 0.1667, 0.02083, 0.1667, 0.02083, 0.25, 8.882e-16, 0.25, 8.882e-16, 0.25, 0.02083, 0.25, 0.02083, 0.3333, 8.882e-16, 0.3333, 8.882e-16, 0.3333, 0.02083, 0.3333, 0.02083, 0.4167, 8.882e-16, 0.4167, 8.882e-16, 0.4167, 0.02083, 0.4167, 0.02083, 0.5, 8.882e-16, 0.5, 0.02083, 0.5, 0.04167, 0.5, 0.04167, 0.5833, 0.02083, 0.5833, 0.02083, 0.5833, 0.04167, 0.5833, 0.04167, 0.6667, 0.02083, 0.6667, 0.02083, 0.6667, 0.04167, 0.6667, 0.04167, 0.75, 0.02083, 0.75, 0.02083, 0.75, 0.04167, 0.75, 0.04167, 0.8333, 0.02083, 0.8333, 0.02083, 0.8333, 0.04167, 0.8333, 0.04167, 0.9167, 0.02083, 0.9167, 0.02083, 0.9167, 0.04167, 0.9167, 0.04167, 1.0, 0.02083, 1.0, 0.02083, 2.22e-16, 0.04167, 2.22e-16, 0.04167, 0.08333, 0.02083, 0.08333, 0.02083, 0.08333, 0.04167, 0.08333, 0.04167, 0.1667, 0.02083, 0.1667, 0.02083, 0.1667, 0.04167, 0.1667, 0.04167, 0.25, 0.02083, 0.25, 0.02083, 0.25, 0.04167, 0.25, 0.04167, 0.3333, 0.02083, 0.3333, 0.02083, 0.3333, 0.04167, 0.3333, 0.04167, 0.4167, 0.02083, 0.4167, 0.02083, 0.4167, 0.04167, 0.4167, 0.04167, 0.5, 0.02083, 0.5, 0.04167, 0.5, 0.0625, 0.5, 0.0625, 0.5833, 0.04167, 0.5833, 0.04167, 0.5833, 0.0625, 0.5833, 0.0625, 0.6667, 0.04167, 0.6667, 0.04167, 0.6667, 0.0625, 0.6667, 0.0625, 0.75, 0.04167, 0.75, 0.04167, 0.75, 0.0625, 0.75, 0.0625, 0.8333, 0.04167, 0.8333, 0.04167, 0.8333, 0.0625, 0.8333, 0.0625, 0.9167, 0.04167, 0.9167, 0.04167, 0.9167, 0.0625, 0.9167, 0.0625, 1.0, 0.04167, 1.0, 0.04167, 2.22e-16, 0.0625, 2.22e-16, 0.0625, 0.08333, 0.04167, 0.08333, 0.04167, 0.08333, 0.0625, 0.08333, 0.0625, 0.1667, 0.04167, 0.1667, 0.04167, 0.1667, 0.0625, 0.1667, 0.0625, 0.25, 0.04167, 0.25, 0.04167, 0.25, 0.0625, 0.25, 0.0625, 0.3333, 0.04167, 0.3333, 0.04167, 0.3333, 0.0625, 0.3333, 0.0625, 0.4167, 0.04167, 0.4167, 0.04167, 0.4167, 0.0625, 0.4167, 0.0625, 0.5, 0.04167, 0.5, 0.0625, 0.5, 0.08333, 0.5, 0.08333, 0.5833, 0.0625, 0.5833, 0.0625, 0.5833, 0.08333, 0.5833, 0.08333, 0.6667, 0.0625, 0.6667, 0.0625, 0.6667, 0.08333, 0.6667, 0.08333, 0.75, 0.0625, 0.75, 0.0625, 0.75, 0.08333, 0.75, 0.08333, 0.8333, 0.0625, 0.8333, 0.0625, 0.8333, 0.08333, 0.8333, 0.08333, 0.9167, 0.0625, 0.9167, 0.0625, 0.9167, 0.08333, 0.9167, 0.08333, 1.0, 0.0625, 1.0, 0.0625, 2.22e-16, 0.08333, 2.22e-16, 0.08333, 0.08333, 0.0625, 0.08333, 0.0625, 0.08333, 0.08333, 0.08333, 0.08333, 0.1667, 0.0625, 0.1667, 0.0625, 0.1667, 0.08333, 0.1667, 0.08333, 0.25, 0.0625, 0.25, 0.0625, 0.25, 0.08333, 0.25, 0.08333, 0.3333, 0.0625, 0.3333, 0.0625, 0.3333, 0.08333, 0.3333, 0.08333, 0.4167, 0.0625, 0.4167, 0.0625, 0.4167, 0.08333, 0.4167, 0.08333, 0.5, 0.0625, 0.5, 0.08333, 0.5, 0.1042, 0.5, 0.1042, 0.5833, 0.08333, 0.5833, 0.08333, 0.5833, 0.1042, 0.5833, 0.1042, 0.6667, 0.08333, 0.6667, 0.08333, 0.6667, 0.1042, 0.6667, 0.1042, 0.75, 0.08333, 0.75, 0.08333, 0.75, 0.1042, 0.75, 0.1042, 0.8333, 0.08333, 0.8333, 0.08333, 0.8333, 0.1042, 0.8333, 0.1042, 0.9167, 0.08333, 0.9167, 0.08333, 0.9167, 0.1042, 0.9167, 0.1042, 1.0, 0.08333, 1.0, 0.08333, 2.22e-16, 0.1042, 2.22e-16, 0.1042, 0.08333, 0.08333, 0.08333, 0.08333, 0.08333, 0.1042, 0.08333, 0.1042, 0.1667, 0.08333, 0.1667, 0.08333, 0.1667, 0.1042, 0.1667, 0.1042, 0.25, 0.08333, 0.25, 0.08333, 0.25, 0.1042, 0.25, 0.1042, 0.3333, 0.08333, 0.3333, 0.08333, 0.3333, 0.1042, 0.3333, 0.1042, 0.4167, 0.08333, 0.4167, 0.08333, 0.4167, 0.1042, 0.4167, 0.1042, 0.5, 0.08333, 0.5, 0.1042, 0.5, 0.125, 0.5, 0.125, 0.5833, 0.1042, 0.5833, 0.1042, 0.5833, 0.125, 0.5833, 0.125, 0.6667, 0.1042, 0.6667, 0.1042, 0.6667, 0.125, 0.6667, 0.125, 0.75, 0.1042, 0.75, 0.1042, 0.75, 0.125, 0.75, 0.125, 0.8333, 0.1042, 0.8333, 0.1042, 0.8333, 0.125, 0.8333, 0.125, 0.9167, 0.1042, 0.9167, 0.1042, 0.9167, 0.125, 0.9167, 0.125, 1.0, 0.1042, 1.0, 0.1042, 2.22e-16, 0.125, 2.22e-16, 0.125, 0.08333, 0.1042, 0.08333, 0.1042, 0.08333, 0.125, 0.08333, 0.125, 0.1667, 0.1042, 0.1667, 0.1042, 0.1667, 0.125, 0.1667, 0.125, 0.25, 0.1042, 0.25, 0.1042, 0.25, 0.125, 0.25, 0.125, 0.3333, 0.1042, 0.3333, 0.1042, 0.3333, 0.125, 0.3333, 0.125, 0.4167, 0.1042, 0.4167, 0.1042, 0.4167, 0.125, 0.4167, 0.125, 0.5, 0.1042, 0.5, 0.125, 0.5, 0.1458, 0.5, 0.1458, 0.5833, 0.125, 0.5833, 0.125, 0.5833, 0.1458, 0.5833, 0.1458, 0.6667, 0.125, 0.6667, 0.125, 0.6667, 0.1458, 0.6667, 0.1458, 0.75, 0.125, 0.75, 0.125, 0.75, 0.1458, 0.75, 0.1458, 0.8333, 0.125, 0.8333, 0.125, 0.8333, 0.1458, 0.8333, 0.1458, 0.9167, 0.125, 0.9167, 0.125, 0.9167, 0.1458, 0.9167, 0.1458, 1.0, 0.125, 1.0, 0.125, 2.22e-16, 0.1458, 2.22e-16, 0.1458, 0.08333, 0.125, 0.08333, 0.125, 0.08333, 0.1458, 0.08333, 0.1458, 0.1667, 0.125, 0.1667, 0.125, 0.1667, 0.1458, 0.1667, 0.1458, 0.25, 0.125, 0.25, 0.125, 0.25, 0.1458, 0.25, 0.1458, 0.3333, 0.125, 0.3333, 0.125, 0.3333, 0.1458, 0.3333, 0.1458, 0.4167, 0.125, 0.4167, 0.125, 0.4167, 0.1458, 0.4167, 0.1458, 0.5, 0.125, 0.5, 0.1458, 0.5, 0.1667, 0.5, 0.1667, 0.5833, 0.1458, 0.5833, 0.1458, 0.5833, 0.1667, 0.5833, 0.1667, 0.6667, 0.1458, 0.6667, 0.1458, 0.6667, 0.1667, 0.6667, 0.1667, 0.75, 0.1458, 0.75, 0.1458, 0.75, 0.1667, 0.75, 0.1667, 0.8333, 0.1458, 0.8333, 0.1458, 0.8333, 0.1667, 0.8333, 0.1667, 0.9167, 0.1458, 0.9167, 0.1458, 0.9167, 0.1667, 0.9167, 0.1667, 1.0, 0.1458, 1.0, 0.1458, 2.22e-16, 0.1667, 2.22e-16, 0.1667, 0.08333, 0.1458, 0.08333, 0.1458, 0.08333, 0.1667, 0.08333, 0.1667, 0.1667, 0.1458, 0.1667, 0.1458, 0.1667, 0.1667, 0.1667, 0.1667, 0.25, 0.1458, 0.25, 0.1458, 0.25, 0.1667, 0.25, 0.1667, 0.3333, 0.1458, 0.3333, 0.1458, 0.3333, 0.1667, 0.3333, 0.1667, 0.4167, 0.1458, 0.4167, 0.1458, 0.4167, 0.1667, 0.4167, 0.1667, 0.5, 0.1458, 0.5, 0.1667, 0.5, 0.1875, 0.5, 0.1875, 0.5833, 0.1667, 0.5833, 0.1667, 0.5833, 0.1875, 0.5833, 0.1875, 0.6667, 0.1667, 0.6667, 0.1667, 0.6667, 0.1875, 0.6667, 0.1875, 0.75, 0.1667, 0.75, 0.1667, 0.75, 0.1875, 0.75, 0.1875, 0.8333, 0.1667, 0.8333, 0.1667, 0.8333, 0.1875, 0.8333, 0.1875, 0.9167, 0.1667, 0.9167, 0.1667, 0.9167, 0.1875, 0.9167, 0.1875, 1.0, 0.1667, 1.0, 0.1667, 2.22e-16, 0.1875, 2.22e-16, 0.1875, 0.08333, 0.1667, 0.08333, 0.1667, 0.08333, 0.1875, 0.08333, 0.1875, 0.1667, 0.1667, 0.1667, 0.1667, 0.1667, 0.1875, 0.1667, 0.1875, 0.25, 0.1667, 0.25, 0.1667, 0.25, 0.1875, 0.25, 0.1875, 0.3333, 0.1667, 0.3333, 0.1667, 0.3333, 0.1875, 0.3333, 0.1875, 0.4167, 0.1667, 0.4167, 0.1667, 0.4167, 0.1875, 0.4167, 0.1875, 0.5, 0.1667, 0.5, 0.1875, 0.5, 0.2083, 0.5, 0.2083, 0.5833, 0.1875, 0.5833, 0.1875, 0.5833, 0.2083, 0.5833, 0.2083, 0.6667, 0.1875, 0.6667, 0.1875, 0.6667, 0.2083, 0.6667, 0.2083, 0.75, 0.1875, 0.75, 0.1875, 0.75, 0.2083, 0.75, 0.2083, 0.8333, 0.1875, 0.8333, 0.1875, 0.8333, 0.2083, 0.8333, 0.2083, 0.9167, 0.1875, 0.9167, 0.1875, 0.9167, 0.2083, 0.9167, 0.2083, 1.0, 0.1875, 1.0, 0.1875, 2.22e-16, 0.2083, 2.22e-16, 0.2083, 0.08333, 0.1875, 0.08333, 0.1875, 0.08333, 0.2083, 0.08333, 0.2083, 0.1667, 0.1875, 0.1667, 0.1875, 0.1667, 0.2083, 0.1667, 0.2083, 0.25, 0.1875, 0.25, 0.1875, 0.25, 0.2083, 0.25, 0.2083, 0.3333, 0.1875, 0.3333, 0.1875, 0.3333, 0.2083, 0.3333, 0.2083, 0.4167, 0.1875, 0.4167, 0.1875, 0.4167, 0.2083, 0.4167, 0.2083, 0.5, 0.1875, 0.5, 0.2083, 0.5, 0.2292, 0.5, 0.2292, 0.5833, 0.2083, 0.5833, 0.2083, 0.5833, 0.2292, 0.5833, 0.2292, 0.6667, 0.2083, 0.6667, 0.2083, 0.6667, 0.2292, 0.6667, 0.2292, 0.75, 0.2083, 0.75, 0.2083, 0.75, 0.2292, 0.75, 0.2292, 0.8333, 0.2083, 0.8333, 0.2083, 0.8333, 0.2292, 0.8333, 0.2292, 0.9167, 0.2083, 0.9167, 0.2083, 0.9167, 0.2292, 0.9167, 0.2292, 1.0, 0.2083, 1.0, 0.2083, 2.22e-16, 0.2292, 2.22e-16, 0.2292, 0.08333, 0.2083, 0.08333, 0.2083, 0.08333, 0.2292, 0.08333, 0.2292, 0.1667, 0.2083, 0.1667, 0.2083, 0.1667, 0.2292, 0.1667, 0.2292, 0.25, 0.2083, 0.25, 0.2083, 0.25, 0.2292, 0.25, 0.2292, 0.3333, 0.2083, 0.3333, 0.2083, 0.3333, 0.2292, 0.3333, 0.2292, 0.4167, 0.2083, 0.4167, 0.2083, 0.4167, 0.2292, 0.4167, 0.2292, 0.5, 0.2083, 0.5, 0.2292, 0.5, 0.25, 0.5, 0.25, 0.5833, 0.2292, 0.5833, 0.2292, 0.5833, 0.25, 0.5833, 0.25, 0.6667, 0.2292, 0.6667, 0.2292, 0.6667, 0.25, 0.6667, 0.25, 0.75, 0.2292, 0.75, 0.2292, 0.75, 0.25, 0.75, 0.25, 0.8333, 0.2292, 0.8333, 0.2292, 0.8333, 0.25, 0.8333, 0.25, 0.9167, 0.2292, 0.9167, 0.2292, 0.9167, 0.25, 0.9167, 0.25, 1.0, 0.2292, 1.0, 0.2292, 2.22e-16, 0.25, 2.22e-16, 0.25, 0.08333, 0.2292, 0.08333, 0.2292, 0.08333, 0.25, 0.08333, 0.25, 0.1667, 0.2292, 0.1667, 0.2292, 0.1667, 0.25, 0.1667, 0.25, 0.25, 0.2292, 0.25, 0.2292, 0.25, 0.25, 0.25, 0.25, 0.3333, 0.2292, 0.3333, 0.2292, 0.3333, 0.25, 0.3333, 0.25, 0.4167, 0.2292, 0.4167, 0.2292, 0.4167, 0.25, 0.4167, 0.25, 0.5, 0.2292, 0.5, 0.25, 0.5, 0.2708, 0.5, 0.2708, 0.5833, 0.25, 0.5833, 0.25, 0.5833, 0.2708, 0.5833, 0.2708, 0.6667, 0.25, 0.6667, 0.25, 0.6667, 0.2708, 0.6667, 0.2708, 0.75, 0.25, 0.75, 0.25, 0.75, 0.2708, 0.75, 0.2708, 0.8333, 0.25, 0.8333, 0.25, 0.8333, 0.2708, 0.8333, 0.2708, 0.9167, 0.25, 0.9167, 0.25, 0.9167, 0.2708, 0.9167, 0.2708, 1.0, 0.25, 1.0, 0.25, 2.22e-16, 0.2708, 2.22e-16, 0.2708, 0.08333, 0.25, 0.08333, 0.25, 0.08333, 0.2708, 0.08333, 0.2708, 0.1667, 0.25, 0.1667, 0.25, 0.1667, 0.2708, 0.1667, 0.2708, 0.25, 0.25, 0.25, 0.25, 0.25, 0.2708, 0.25, 0.2708, 0.3333, 0.25, 0.3333, 0.25, 0.3333, 0.2708, 0.3333, 0.2708, 0.4167, 0.25, 0.4167, 0.25, 0.4167, 0.2708, 0.4167, 0.2708, 0.5, 0.25, 0.5, 0.2708, 0.5, 0.2917, 0.5, 0.2917, 0.5833, 0.2708, 0.5833, 0.2708, 0.5833, 0.2917, 0.5833, 0.2917, 0.6667, 0.2708, 0.6667, 0.2708, 0.6667, 0.2917, 0.6667, 0.2917, 0.75, 0.2708, 0.75, 0.2708, 0.75, 0.2917, 0.75, 0.2917, 0.8333, 0.2708, 0.8333, 0.2708, 0.8333, 0.2917, 0.8333, 0.2917, 0.9167, 0.2708, 0.9167, 0.2708, 0.9167, 0.2917, 0.9167, 0.2917, 1.0, 0.2708, 1.0, 0.2708, 2.22e-16, 0.2917, 2.22e-16, 0.2917, 0.08333, 0.2708, 0.08333, 0.2708, 0.08333, 0.2917, 0.08333, 0.2917, 0.1667, 0.2708, 0.1667, 0.2708, 0.1667, 0.2917, 0.1667, 0.2917, 0.25, 0.2708, 0.25, 0.2708, 0.25, 0.2917, 0.25, 0.2917, 0.3333, 0.2708, 0.3333, 0.2708, 0.3333, 0.2917, 0.3333, 0.2917, 0.4167, 0.2708, 0.4167, 0.2708, 0.4167, 0.2917, 0.4167, 0.2917, 0.5, 0.2708, 0.5, 0.2917, 0.5, 0.3125, 0.5, 0.3125, 0.5833, 0.2917, 0.5833, 0.2917, 0.5833, 0.3125, 0.5833, 0.3125, 0.6667, 0.2917, 0.6667, 0.2917, 0.6667, 0.3125, 0.6667, 0.3125, 0.75, 0.2917, 0.75, 0.2917, 0.75, 0.3125, 0.75, 0.3125, 0.8333, 0.2917, 0.8333, 0.2917, 0.8333, 0.3125, 0.8333, 0.3125, 0.9167, 0.2917, 0.9167, 0.2917, 0.9167, 0.3125, 0.9167, 0.3125, 1.0, 0.2917, 1.0, 0.2917, 2.22e-16, 0.3125, 2.22e-16, 0.3125, 0.08333, 0.2917, 0.08333, 0.2917, 0.08333, 0.3125, 0.08333, 0.3125, 0.1667, 0.2917, 0.1667, 0.2917, 0.1667, 0.3125, 0.1667, 0.3125, 0.25, 0.2917, 0.25, 0.2917, 0.25, 0.3125, 0.25, 0.3125, 0.3333, 0.2917, 0.3333, 0.2917, 0.3333, 0.3125, 0.3333, 0.3125, 0.4167, 0.2917, 0.4167, 0.2917, 0.4167, 0.3125, 0.4167, 0.3125, 0.5, 0.2917, 0.5, 0.3125, 0.5, 0.3333, 0.5, 0.3333, 0.5833, 0.3125, 0.5833, 0.3125, 0.5833, 0.3333, 0.5833, 0.3333, 0.6667, 0.3125, 0.6667, 0.3125, 0.6667, 0.3333, 0.6667, 0.3333, 0.75, 0.3125, 0.75, 0.3125, 0.75, 0.3333, 0.75, 0.3333, 0.8333, 0.3125, 0.8333, 0.3125, 0.8333, 0.3333, 0.8333, 0.3333, 0.9167, 0.3125, 0.9167, 0.3125, 0.9167, 0.3333, 0.9167, 0.3333, 1.0, 0.3125, 1.0, 0.3125, 2.22e-16, 0.3333, 2.22e-16, 0.3333, 0.08333, 0.3125, 0.08333, 0.3125, 0.08333, 0.3333, 0.08333, 0.3333, 0.1667, 0.3125, 0.1667, 0.3125, 0.1667, 0.3333, 0.1667, 0.3333, 0.25, 0.3125, 0.25, 0.3125, 0.25, 0.3333, 0.25, 0.3333, 0.3333, 0.3125, 0.3333, 0.3125, 0.3333, 0.3333, 0.3333, 0.3333, 0.4167, 0.3125, 0.4167, 0.3125, 0.4167, 0.3333, 0.4167, 0.3333, 0.5, 0.3125, 0.5, 0.3333, 0.5, 0.3542, 0.5, 0.3542, 0.5833, 0.3333, 0.5833, 0.3333, 0.5833, 0.3542, 0.5833, 0.3542, 0.6667, 0.3333, 0.6667, 0.3333, 0.6667, 0.3542, 0.6667, 0.3542, 0.75, 0.3333, 0.75, 0.3333, 0.75, 0.3542, 0.75, 0.3542, 0.8333, 0.3333, 0.8333, 0.3333, 0.8333, 0.3542, 0.8333, 0.3542, 0.9167, 0.3333, 0.9167, 0.3333, 0.9167, 0.3542, 0.9167, 0.3542, 1.0, 0.3333, 1.0, 0.3333, 2.22e-16, 0.3542, 2.22e-16, 0.3542, 0.08333, 0.3333, 0.08333, 0.3333, 0.08333, 0.3542, 0.08333, 0.3542, 0.1667, 0.3333, 0.1667, 0.3333, 0.1667, 0.3542, 0.1667, 0.3542, 0.25, 0.3333, 0.25, 0.3333, 0.25, 0.3542, 0.25, 0.3542, 0.3333, 0.3333, 0.3333, 0.3333, 0.3333, 0.3542, 0.3333, 0.3542, 0.4167, 0.3333, 0.4167, 0.3333, 0.4167, 0.3542, 0.4167, 0.3542, 0.5, 0.3333, 0.5, 0.3542, 0.5, 0.375, 0.5, 0.375, 0.5833, 0.3542, 0.5833, 0.3542, 0.5833, 0.375, 0.5833, 0.375, 0.6667, 0.3542, 0.6667, 0.3542, 0.6667, 0.375, 0.6667, 0.375, 0.75, 0.3542, 0.75, 0.3542, 0.75, 0.375, 0.75, 0.375, 0.8333, 0.3542, 0.8333, 0.3542, 0.8333, 0.375, 0.8333, 0.375, 0.9167, 0.3542, 0.9167, 0.3542, 0.9167, 0.375, 0.9167, 0.375, 1.0, 0.3542, 1.0, 0.3542, 2.22e-16, 0.375, 2.22e-16, 0.375, 0.08333, 0.3542, 0.08333, 0.3542, 0.08333, 0.375, 0.08333, 0.375, 0.1667, 0.3542, 0.1667, 0.3542, 0.1667, 0.375, 0.1667, 0.375, 0.25, 0.3542, 0.25, 0.3542, 0.25, 0.375, 0.25, 0.375, 0.3333, 0.3542, 0.3333, 0.3542, 0.3333, 0.375, 0.3333, 0.375, 0.4167, 0.3542, 0.4167, 0.3542, 0.4167, 0.375, 0.4167, 0.375, 0.5, 0.3542, 0.5, 0.375, 0.5, 0.3958, 0.5, 0.3958, 0.5833, 0.375, 0.5833, 0.375, 0.5833, 0.3958, 0.5833, 0.3958, 0.6667, 0.375, 0.6667, 0.375, 0.6667, 0.3958, 0.6667, 0.3958, 0.75, 0.375, 0.75, 0.375, 0.75, 0.3958, 0.75, 0.3958, 0.8333, 0.375, 0.8333, 0.375, 0.8333, 0.3958, 0.8333, 0.3958, 0.9167, 0.375, 0.9167, 0.375, 0.9167, 0.3958, 0.9167, 0.3958, 1.0, 0.375, 1.0, 0.375, 2.22e-16, 0.3958, 2.22e-16, 0.3958, 0.08333, 0.375, 0.08333, 0.375, 0.08333, 0.3958, 0.08333, 0.3958, 0.1667, 0.375, 0.1667, 0.375, 0.1667, 0.3958, 0.1667, 0.3958, 0.25, 0.375, 0.25, 0.375, 0.25, 0.3958, 0.25, 0.3958, 0.3333, 0.375, 0.3333, 0.375, 0.3333, 0.3958, 0.3333, 0.3958, 0.4167, 0.375, 0.4167, 0.375, 0.4167, 0.3958, 0.4167, 0.3958, 0.5, 0.375, 0.5, 0.3958, 0.5, 0.4167, 0.5, 0.4167, 0.5833, 0.3958, 0.5833, 0.3958, 0.5833, 0.4167, 0.5833, 0.4167, 0.6667, 0.3958, 0.6667, 0.3958, 0.6667, 0.4167, 0.6667, 0.4167, 0.75, 0.3958, 0.75, 0.3958, 0.75, 0.4167, 0.75, 0.4167, 0.8333, 0.3958, 0.8333, 0.3958, 0.8333, 0.4167, 0.8333, 0.4167, 0.9167, 0.3958, 0.9167, 0.3958, 0.9167, 0.4167, 0.9167, 0.4167, 1.0, 0.3958, 1.0, 0.3958, 2.22e-16, 0.4167, 2.22e-16, 0.4167, 0.08333, 0.3958, 0.08333, 0.3958, 0.08333, 0.4167, 0.08333, 0.4167, 0.1667, 0.3958, 0.1667, 0.3958, 0.1667, 0.4167, 0.1667, 0.4167, 0.25, 0.3958, 0.25, 0.3958, 0.25, 0.4167, 0.25, 0.4167, 0.3333, 0.3958, 0.3333, 0.3958, 0.3333, 0.4167, 0.3333, 0.4167, 0.4167, 0.3958, 0.4167, 0.3958, 0.4167, 0.4167, 0.4167, 0.4167, 0.5, 0.3958, 0.5, 0.4167, 0.5, 0.4375, 0.5, 0.4375, 0.5833, 0.4167, 0.5833, 0.4167, 0.5833, 0.4375, 0.5833, 0.4375, 0.6667, 0.4167, 0.6667, 0.4167, 0.6667, 0.4375, 0.6667, 0.4375, 0.75, 0.4167, 0.75, 0.4167, 0.75, 0.4375, 0.75, 0.4375, 0.8333, 0.4167, 0.8333, 0.4167, 0.8333, 0.4375, 0.8333, 0.4375, 0.9167, 0.4167, 0.9167, 0.4167, 0.9167, 0.4375, 0.9167, 0.4375, 1.0, 0.4167, 1.0, 0.4167, 2.22e-16, 0.4375, 2.22e-16, 0.4375, 0.08333, 0.4167, 0.08333, 0.4167, 0.08333, 0.4375, 0.08333, 0.4375, 0.1667, 0.4167, 0.1667, 0.4167, 0.1667, 0.4375, 0.1667, 0.4375, 0.25, 0.4167, 0.25, 0.4167, 0.25, 0.4375, 0.25, 0.4375, 0.3333, 0.4167, 0.3333, 0.4167, 0.3333, 0.4375, 0.3333, 0.4375, 0.4167, 0.4167, 0.4167, 0.4167, 0.4167, 0.4375, 0.4167, 0.4375, 0.5, 0.4167, 0.5, 0.4375, 0.5, 0.4583, 0.5, 0.4583, 0.5833, 0.4375, 0.5833, 0.4375, 0.5833, 0.4583, 0.5833, 0.4583, 0.6667, 0.4375, 0.6667, 0.4375, 0.6667, 0.4583, 0.6667, 0.4583, 0.75, 0.4375, 0.75, 0.4375, 0.75, 0.4583, 0.75, 0.4583, 0.8333, 0.4375, 0.8333, 0.4375, 0.8333, 0.4583, 0.8333, 0.4583, 0.9167, 0.4375, 0.9167, 0.4375, 0.9167, 0.4583, 0.9167, 0.4583, 1.0, 0.4375, 1.0, 0.4375, 2.22e-16, 0.4583, 2.22e-16, 0.4583, 0.08333, 0.4375, 0.08333, 0.4375, 0.08333, 0.4583, 0.08333, 0.4583, 0.1667, 0.4375, 0.1667, 0.4375, 0.1667, 0.4583, 0.1667, 0.4583, 0.25, 0.4375, 0.25, 0.4375, 0.25, 0.4583, 0.25, 0.4583, 0.3333, 0.4375, 0.3333, 0.4375, 0.3333, 0.4583, 0.3333, 0.4583, 0.4167, 0.4375, 0.4167, 0.4375, 0.4167, 0.4583, 0.4167, 0.4583, 0.5, 0.4375, 0.5, 0.4583, 0.5, 0.4792, 0.5, 0.4792, 0.5833, 0.4583, 0.5833, 0.4583, 0.5833, 0.4792, 0.5833, 0.4792, 0.6667, 0.4583, 0.6667, 0.4583, 0.6667, 0.4792, 0.6667, 0.4792, 0.75, 0.4583, 0.75, 0.4583, 0.75, 0.4792, 0.75, 0.4792, 0.8333, 0.4583, 0.8333, 0.4583, 0.8333, 0.4792, 0.8333, 0.4792, 0.9167, 0.4583, 0.9167, 0.4583, 0.9167, 0.4792, 0.9167, 0.4792, 1.0, 0.4583, 1.0, 0.4583, 2.22e-16, 0.4792, 2.22e-16, 0.4792, 0.08333, 0.4583, 0.08333, 0.4583, 0.08333, 0.4792, 0.08333, 0.4792, 0.1667, 0.4583, 0.1667, 0.4583, 0.1667, 0.4792, 0.1667, 0.4792, 0.25, 0.4583, 0.25, 0.4583, 0.25, 0.4792, 0.25, 0.4792, 0.3333, 0.4583, 0.3333, 0.4583, 0.3333, 0.4792, 0.3333, 0.4792, 0.4167, 0.4583, 0.4167, 0.4583, 0.4167, 0.4792, 0.4167, 0.4792, 0.5, 0.4583, 0.5, 0.4792, 0.5, 0.5, 0.5, 0.5, 0.5833, 0.4792, 0.5833, 0.4792, 0.5833, 0.5, 0.5833, 0.5, 0.6667, 0.4792, 0.6667, 0.4792, 0.6667, 0.5, 0.6667, 0.5, 0.75, 0.4792, 0.75, 0.4792, 0.75, 0.5, 0.75, 0.5, 0.8333, 0.4792, 0.8333, 0.4792, 0.8333, 0.5, 0.8333, 0.5, 0.9167, 0.4792, 0.9167, 0.4792, 0.9167, 0.5, 0.9167, 0.5, 1.0, 0.4792, 1.0, 0.4792, 2.22e-16, 0.5, 2.22e-16, 0.5, 0.08333, 0.4792, 0.08333, 0.4792, 0.08333, 0.5, 0.08333, 0.5, 0.1667, 0.4792, 0.1667, 0.4792, 0.1667, 0.5, 0.1667, 0.5, 0.25, 0.4792, 0.25, 0.4792, 0.25, 0.5, 0.25, 0.5, 0.3333, 0.4792, 0.3333, 0.4792, 0.3333, 0.5, 0.3333, 0.5, 0.4167, 0.4792, 0.4167, 0.4792, 0.4167, 0.5, 0.4167, 0.5, 0.5, 0.4792, 0.5])
me_torus_001.materials.append(mat_material_005)
me_torus_001.use_remesh_fix_poles = True
me_torus_001.use_remesh_preserve_attributes = False
me_torus_001.update()
me_roundcube_001 = bpy.data.meshes.new('Roundcube.001')
me_roundcube_001.from_pydata([(0.5402, 0.6997, 0.3405), (0.3652, 0.8362, 0.3255), (0.1903, 0.9214, 0.3156), (0.01538, 0.9689, 0.3099), (-0.1595, 0.9843, 0.3081), (-0.3345, 0.9689, 0.3099), (-0.5094, 0.9214, 0.3156), (-0.6843, 0.8362, 0.3255), (-0.8593, 0.6997, 0.3405), (-0.9957, 0.5248, 0.3255), (-1.081, 0.3499, 0.3156), (-1.128, 0.1749, 0.3099), (-1.144, 0.0, 0.3081), (-1.128, -0.1749, 0.3099), (-1.081, -0.3499, 0.3156), (-0.9957, -0.5248, 0.3255), (-0.8593, -0.6997, 0.3405), (-0.6843, -0.8362, 0.3255), (-0.5094, -0.9214, 0.3156), (-0.3345, -0.9689, 0.3099), (-0.1595, -0.9843, 0.3081), (0.01538, -0.9689, 0.3099), (0.1903, -0.9214, 0.3156), (0.3652, -0.8362, 0.3255), (0.5402, -0.6997, 0.3405), (0.6766, -0.5248, 0.3255), (0.7618, -0.3499, 0.3156), (0.8094, -0.1749, 0.3099), (0.8247, 0.0, 0.3081), (0.8094, 0.1749, 0.3099), (0.7618, 0.3499, 0.3156), (0.6766, 0.5248, 0.3255)], [(0, 1), (8, 9), (16, 17), (24, 25), (0, 31), (1, 2), (9, 10), (17, 18), (25, 26), (2, 3), (10, 11), (18, 19), (26, 27), (3, 4), (11, 12), (19, 20), (27, 28), (4, 5), (12, 13), (20, 21), (28, 29), (5, 6), (13, 14), (21, 22), (29, 30), (6, 7), (14, 15), (22, 23), (30, 31), (7, 8), (15, 16), (23, 24)], [])
me_roundcube_001.materials.append(mat_material_003)
me_roundcube_001.use_remesh_fix_poles = True
me_roundcube_001.use_remesh_preserve_attributes = False
me_roundcube_001.update()

# ---- objects
ob_roundcube_006 = bpy.data.objects.new('Roundcube.006', me_roundcube_013)
ob_torus_001 = bpy.data.objects.new('Torus.001', me_torus_001)
ob_roundcube_001 = bpy.data.objects.new('Roundcube.001', me_roundcube_001)

# ---- transforms, parenting, visibility, modifiers, constraints
ob_roundcube_006.location = (0.02445, 0.2058, -0.6699)
ob_roundcube_006.visible_shadow = False
_m = ob_roundcube_006.modifiers.new('Cloth', 'CLOTH')
_m = ob_roundcube_006.modifiers.new('Subdivision', 'SUBSURF')
_m.levels = 2
_m = ob_roundcube_006.modifiers.new('Collision', 'COLLISION')
_m = ob_roundcube_006.modifiers.new('Surface', 'SURFACE')
ob_torus_001.parent = ob_roundcube_006
ob_torus_001.matrix_parent_inverse = Matrix(((1.0, -0.0, 0.0, 0.1982), (-0.0, 1.0, -0.0, -0.06415), (0.0, -0.0, 1.0, 0.3846), (-0.0, 0.0, -0.0, 1.0)))
ob_torus_001.location = (0.0, 0.0, 0.1557)
ob_torus_001.visible_shadow = False
_m = ob_torus_001.modifiers.new('Collision', 'COLLISION')
ob_roundcube_001.location = (0.02445, 0.2058, -0.6699)
ob_roundcube_001.visible_shadow = False
_m = ob_roundcube_001.modifiers.new('Subdivision', 'SUBSURF')
_m.levels = 2
_m = ob_roundcube_001.modifiers.new('Collision', 'COLLISION')

# ---- collection membership
col_collection.objects.link(ob_roundcube_006)
col_collection.objects.link(ob_torus_001)
col_collection.objects.link(ob_roundcube_001)

# ---- scene / render settings (as saved in the file)
scene.frame_start = 1; scene.frame_end = 51; scene.frame_set(1)
scene.render.engine = 'BLENDER_EEVEE_NEXT'
scene.render.film_transparent = True
scene.cycles.use_denoising = False
scene.cycles.samples = 268
scene.cycles.sampling_pattern = 'TABULATED_SOBOL'
scene.cycles.use_adaptive_sampling = False
scene.cycles.use_light_tree = False
scene.eevee.use_gtao = True
scene.eevee.overscan_size = 2.653
scene.eevee.use_raytracing = True
scene.view_settings.view_transform = 'Filmic'
bpy.context.view_layer.update()

# ---- added for rendering (the .blend has no active camera and no usable light): camera, sun
cam_auto = bpy.data.cameras.new('AutoCamera')
cam_auto.lens = 50.0
cam_auto.sensor_width = 36.0
cam_auto.clip_end = 1000.0
ob_auto_camera = bpy.data.objects.new('AutoCamera', cam_auto)
scene.collection.objects.link(ob_auto_camera)
ob_auto_camera.location = (5.32529, -5.98159, 3.89714)
ob_auto_camera.rotation_euler = (1.09748, -7.21219e-08, 0.694738)
scene.camera = ob_auto_camera
light_auto_sun = bpy.data.lights.new('AutoSun', 'SUN')
light_auto_sun.energy = 3.0
light_auto_sun.angle = 0.0523599
ob_auto_sun = bpy.data.objects.new('AutoSun', light_auto_sun)
scene.collection.objects.link(ob_auto_sun)
ob_auto_sun.rotation_euler = (0.872665, 0.174533, 0.523599)
bpy.context.view_layer.update()
